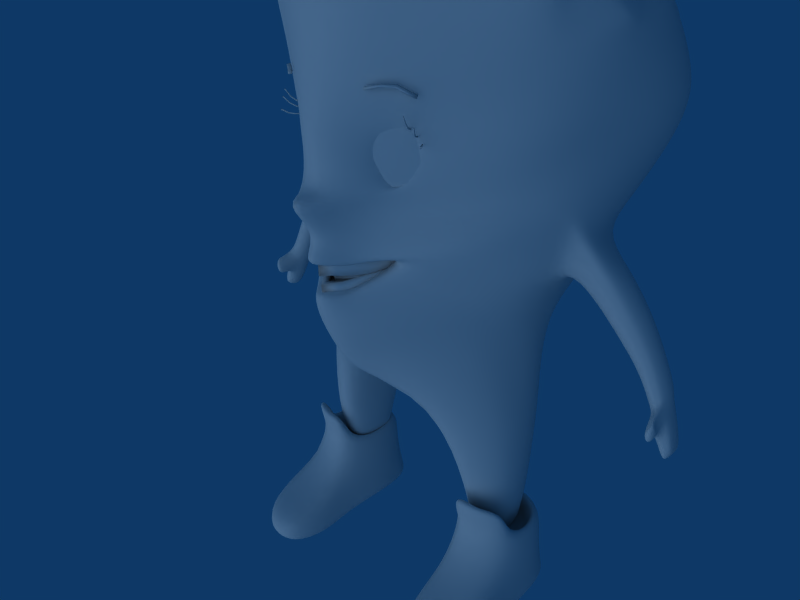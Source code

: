 # Source: NovoPersonagemDente_menina3.blend  (saved by Blender 2.49.2; exported with 4.5.12 LTS)
import bpy
from mathutils import Matrix  # noqa: F401  (used for matrix-valued properties, if any)

bpy.ops.wm.read_factory_settings(use_empty=True)
scene = bpy.context.scene
scene.name = 'Scene'

# ---- collections
col_collection_1 = bpy.data.collections.new('Collection 1'); scene.collection.children.link(col_collection_1)
col_collection_2 = bpy.data.collections.new('Collection 2'); scene.collection.children.link(col_collection_2)
col_collection_2.hide_render = True
col_collection_2.hide_viewport = True

# ---- materials (node trees are filled in below, after node groups)
mat_dente = bpy.data.materials.new('Dente')
mat_dente.alpha_threshold = 0.0
mat_dente.roughness = 0.5
mat_dente.specular_intensity = 0.1
mat_dente.line_color = (0.0, 0.0, 0.0, 1.0)
mat_dentedodente = bpy.data.materials.new('DentedoDente')
mat_dentedodente.alpha_threshold = 0.0
mat_dentedodente.roughness = 0.5
mat_dentedodente.specular_intensity = 0.0
mat_dentedodente.line_color = (0.0, 0.0, 0.0, 1.0)
mat_olho = bpy.data.materials.new('Olho')
mat_olho.alpha_threshold = 0.0
mat_olho.roughness = 0.5
mat_olho.line_color = (0.0, 0.0, 0.0, 1.0)

# ---- material node trees

# ---- world
world_world = bpy.data.worlds.new('World'); scene.world = world_world
world_world.color = (0.05656, 0.2208, 0.4)
world_world.use_sun_shadow = False
world_world.sun_shadow_jitter_overblur = 0.0
world_world.cycles.sampling_method = 'MANUAL'
world_world.cycles.sample_map_resolution = 256

# ---- cameras
cam_camera = bpy.data.cameras.new('Camera')
cam_camera.passepartout_alpha = 0.2
cam_camera.clip_end = 100.0
cam_camera.lens = 35.0
cam_camera.ortho_scale = 7.314
cam_camera.show_passepartout = False
cam_camera.show_safe_areas = True
cam_camera.dof.focus_distance = 0.0
cam_camera.dof.aperture_fstop = 128.0

# ---- lights
light_lamp_009 = bpy.data.lights.new('Lamp.009', 'SPOT')
light_lamp_009.transmission_factor = 0.0
light_lamp_009.energy = 50.0
light_lamp_009.shadow_buffer_clip_start = 0.5
light_lamp_009.shadow_soft_size = 1.0
light_lamp_009.shadow_maximum_resolution = 0.006
light_lamp_009.use_absolute_resolution = True
light_lamp_009.cycles.use_multiple_importance_sampling = False
light_lamp_008 = bpy.data.lights.new('Lamp.008', 'SUN')
light_lamp_008.transmission_factor = 0.0
light_lamp_008.angle = 1.571
light_lamp_008.energy = 0.5
light_lamp_008.shadow_buffer_clip_start = 0.5
light_lamp_008.shadow_soft_size = 1.0
light_lamp_008.shadow_cascade_max_distance = 1000.0
light_lamp_008.cycles.use_multiple_importance_sampling = False
light_lamp_005 = bpy.data.lights.new('Lamp.005', 'SUN')
light_lamp_005.transmission_factor = 0.0
light_lamp_005.angle = 1.571
light_lamp_005.energy = 0.5
light_lamp_005.shadow_buffer_clip_start = 0.5
light_lamp_005.shadow_soft_size = 1.0
light_lamp_005.shadow_cascade_max_distance = 1000.0
light_lamp_005.cycles.use_multiple_importance_sampling = False

# ---- meshes
me_plane_003 = bpy.data.meshes.new('Plane.003')
me_plane_003.from_pydata([(0.4614, 2.054, 0.8253), (0.2883, 1.316, 0.5707), (-0.2883, 1.316, 0.5707), (-0.4614, 2.054, 0.8253), (-2.98e-08, 1.181, 0.5639), (0.4183, 1.618, 0.6763), (1.192e-07, 2.054, 0.8253), (-0.4183, 1.618, 0.6763), (4.47e-08, 1.618, 0.7129), (4.47e-08, 1.607, 0.6107), (-0.4183, 1.607, 0.6107), (1.192e-07, 2.044, 0.7598), (0.4183, 1.607, 0.6107), (-2.98e-08, 1.171, 0.439), (-0.4614, 2.044, 0.7598), (-0.2883, 1.312, 0.5145), (0.2883, 1.312, 0.5145), (0.4614, 2.044, 0.7598)], [], [(6, 3, 7, 8), (0, 6, 8, 5), (8, 7, 2, 4), (5, 8, 4, 1), (7, 3, 14, 10), (2, 7, 10, 15), (3, 6, 11, 14), (6, 0, 17, 11), (5, 1, 16, 12), (0, 5, 12, 17), (4, 2, 15, 13), (1, 4, 13, 16), (10, 14, 11, 9), (9, 11, 17, 12), (15, 10, 9, 13), (13, 9, 12, 16)])
me_plane_003.polygons.foreach_set('use_smooth', [True] * 16)
_uv = me_plane_003.uv_layers.new(name='UVTex')
_uv.uv.foreach_set('vector', [0.139, 0.4335, 0.1501, 0.4335, 0.1501, 0.4445, 0.139, 0.4445, 0.139, 0.4335, 0.1501, 0.4335, 0.1501, 0.4445, 0.139, 0.4445, 0.139, 0.4335, 0.1501, 0.4335, 0.1501, 0.4445, 0.139, 0.4445, 0.139, 0.4335, 0.1501, 0.4335, 0.1501, 0.4445, 0.139, 0.4445, 0.139, 0.4335, 0.1501, 0.4335, 0.1501, 0.4445, 0.139, 0.4445, 0.139, 0.4335, 0.1501, 0.4335, 0.1501, 0.4445, 0.139, 0.4445, 0.139, 0.4335, 0.1501, 0.4335, 0.1501, 0.4445, 0.139, 0.4445, 0.139, 0.4335, 0.1501, 0.4335, 0.1501, 0.4445, 0.139, 0.4445, 0.139, 0.4335, 0.1501, 0.4335, 0.1501, 0.4445, 0.139, 0.4445, 0.139, 0.4335, 0.1501, 0.4335, 0.1501, 0.4445, 0.139, 0.4445, 0.139, 0.4335, 0.1501, 0.4335, 0.1501, 0.4445, 0.139, 0.4445, 0.139, 0.4335, 0.1501, 0.4335, 0.1501, 0.4445, 0.139, 0.4445, 0.139, 0.4335, 0.1501, 0.4335, 0.1501, 0.4445, 0.139, 0.4445, 0.139, 0.4335, 0.1501, 0.4335, 0.1501, 0.4445, 0.139, 0.4445, 0.139, 0.4335, 0.1501, 0.4335, 0.1501, 0.4445, 0.139, 0.4445, 0.139, 0.4335, 0.1501, 0.4335, 0.1501, 0.4445, 0.139, 0.4445])
me_plane_003.materials.append(mat_dente)
me_plane_003.use_remesh_preserve_volume = False
me_plane_003.use_remesh_preserve_attributes = False
me_plane_003.use_mirror_vertex_groups = False
me_plane_003.update()
me_cube_004 = bpy.data.meshes.new('Cube.004')
me_cube_004.from_pydata([(1.365, 0.5763, -2.939), (1.696, 0.5757, -3.007), (2.058, 0.7391, -2.948), (1.672, 1.539, -2.996), (1.355, 1.473, -2.924), (2.045, 1.334, -2.949), (2.118, 0.9896, -3.004), (1.261, 0.979, -2.992), (1.245, 0.376, -2.944), (1.696, 0.3673, -3.035), (2.188, 0.5949, -2.957), (1.664, 1.739, -3.023), (1.23, 1.646, -2.928), (2.171, 1.459, -2.962), (2.273, 0.9917, -3.03), (1.101, 0.9771, -3.014), (1.186, 0.2614, -4.28), (2.251, 0.393, -4.294), (1.672, 1.931, -4.273), (1.204, 1.774, -4.212), (2.178, 1.632, -4.242), (2.292, 1.049, -4.177), (1.045, 1.032, -4.155), (1.222, 0.1633, -3.547), (1.703, 0.1085, -3.575), (2.216, 0.3153, -3.56), (1.668, 1.735, -3.659), (1.212, 1.617, -3.582), (2.181, 1.451, -3.614), (2.309, 1.005, -3.622), (1.067, 0.9888, -3.602), (1.693, 0.1898, -4.578), (1.214, 0.2734, -4.508), (2.32, 0.3435, -4.525), (1.673, 1.944, -4.485), (1.21, 1.781, -4.428), (2.169, 1.648, -4.457), (2.299, 1.053, -4.39), (1.051, 1.043, -4.368), (2.352, -0.3346, -4.597), (1.185, -0.3688, -4.586), (1.723, -0.4593, -4.63), (2.365, -0.2796, -3.928), (1.747, -0.3929, -3.931), (1.208, -0.3393, -3.917), (2.387, -0.3197, -4.446), (1.15, -0.3622, -4.434), (1.709, -0.998, -4.449), (1.348, -0.9032, -4.428), (2.128, -0.8813, -4.436), (1.355, -0.903, -4.15), (1.713, -0.9578, -4.181), (2.129, -0.8687, -4.157), (1.71, -0.9635, -4.542), (1.351, -0.8892, -4.519), (2.125, -0.8683, -4.527), (1.395, 0.6358, -3.276), (1.696, 0.6337, -3.337), (2.024, 0.7826, -3.284), (1.675, 1.508, -3.327), (1.386, 1.447, -3.263), (2.013, 1.321, -3.285), (2.08, 1.008, -3.334), (1.3, 0.9987, -3.323), (1.696, 1.043, -3.327), (2.085, 0.5284, -2.413), (2.215, 0.3842, -2.421), (1.724, 0.1565, -2.5), (1.272, 0.1653, -2.409), (1.392, 0.3655, -2.404), (1.723, 0.3649, -2.472)], [], [(4, 3, 11, 12), (5, 13, 11, 3), (6, 2, 10, 14), (6, 14, 13, 5), (8, 0, 7, 15), (7, 4, 12, 15), (8, 23, 24, 9), (9, 24, 25, 10), (11, 26, 27, 12), (26, 18, 19, 27), (11, 13, 28, 26), (26, 28, 20, 18), (10, 25, 29, 14), (25, 17, 21, 29), (13, 14, 29, 28), (28, 29, 21, 20), (8, 15, 30, 23), (23, 30, 22, 16), (12, 27, 30, 15), (27, 19, 22, 30), (19, 18, 34, 35), (20, 36, 34, 18), (21, 17, 33, 37), (21, 37, 36, 20), (22, 38, 32, 16), (22, 19, 35, 38), (33, 17, 45, 39), (31, 33, 39, 41), (32, 31, 41, 40), (16, 32, 40, 46), (25, 24, 43, 42), (24, 23, 44, 43), (17, 25, 42, 45), (23, 16, 46, 44), (44, 46, 48, 50), (45, 42, 52, 49), (43, 44, 50, 51), (42, 43, 51, 52), (46, 40, 54, 48), (40, 41, 53, 54), (41, 39, 55, 53), (39, 45, 49, 55), (50, 48, 47, 51), (51, 47, 49, 52), (47, 48, 54, 53), (49, 47, 53, 55), (0, 1, 57, 56), (1, 2, 58, 57), (3, 4, 60, 59), (5, 3, 59, 61), (2, 6, 62, 58), (6, 5, 61, 62), (7, 0, 56, 63), (4, 7, 63, 60), (56, 57, 64), (57, 58, 64), (59, 60, 64), (61, 59, 64), (58, 62, 64), (62, 61, 64), (63, 56, 64), (60, 63, 64), (32, 38, 37, 33), (31, 32, 33), (35, 36, 37, 38), (34, 36, 35), (10, 2, 65, 66), (9, 10, 66, 67), (8, 9, 67, 68), (0, 8, 68, 69), (2, 1, 70, 65), (1, 0, 69, 70), (65, 70, 67, 66), (70, 69, 68, 67)])
me_cube_004.polygons.foreach_set('use_smooth', [True] * 74)
_uv = me_cube_004.uv_layers.new(name='UVTex')
_uv.uv.foreach_set('vector', [0.1415, 0.2583, 0.1285, 0.2349, 0.1397, 0.2248, 0.1576, 0.2559, 0.09799, 0.2265, 0.09727, 0.2139, 0.1397, 0.2248, 0.1285, 0.2349, 0.07669, 0.2412, 0.07017, 0.2601, 0.05436, 0.2654, 0.06803, 0.234, 0.07669, 0.2412, 0.06803, 0.234, 0.09727, 0.2139, 0.09799, 0.2265, 0.08194, 0.3083, 0.0934, 0.2933, 0.1219, 0.2878, 0.128, 0.2966, 0.1219, 0.2878, 0.1415, 0.2583, 0.1576, 0.2559, 0.128, 0.2966, 0.2718, 0.2733, 0.2388, 0.2731, 0.2363, 0.2474, 0.2681, 0.2497, 0.2681, 0.2497, 0.2363, 0.2474, 0.2464, 0.2184, 0.2792, 0.2237, 0.2536, 0.05322, 0.2544, 0.08424, 0.2305, 0.0802, 0.2331, 0.04833, 0.2544, 0.08424, 0.2539, 0.1156, 0.2318, 0.1117, 0.2305, 0.0802, 0.2536, 0.05322, 0.2805, 0.04875, 0.2838, 0.08024, 0.2544, 0.08424, 0.2544, 0.08424, 0.2838, 0.08024, 0.2815, 0.1115, 0.2539, 0.1156, 0.3215, 0.04353, 0.3357, 0.07026, 0.3061, 0.07746, 0.3031, 0.04971, 0.3357, 0.07026, 0.3358, 0.105, 0.308, 0.1035, 0.3061, 0.07746, 0.2805, 0.04875, 0.3031, 0.04971, 0.3061, 0.07746, 0.2838, 0.08024, 0.2838, 0.08024, 0.3061, 0.07746, 0.308, 0.1035, 0.2815, 0.1115, 0.1732, 0.04353, 0.2012, 0.05025, 0.1989, 0.07768, 0.1608, 0.07022, 0.1608, 0.07022, 0.1989, 0.07768, 0.1974, 0.1035, 0.1623, 0.1046, 0.2331, 0.04833, 0.2305, 0.0802, 0.1989, 0.07768, 0.2012, 0.05025, 0.2305, 0.0802, 0.2318, 0.1117, 0.1974, 0.1035, 0.1989, 0.07768, 0.2406, 0.1385, 0.2505, 0.1721, 0.2355, 0.1696, 0.231, 0.1485, 0.2246, 0.2013, 0.2191, 0.1896, 0.2355, 0.1696, 0.2505, 0.1721, 0.1888, 0.2139, 0.1519, 0.2114, 0.1474, 0.1974, 0.1867, 0.2009, 0.1888, 0.2139, 0.1867, 0.2009, 0.2191, 0.1896, 0.2246, 0.2013, 0.1971, 0.1161, 0.1941, 0.1288, 0.1491, 0.1303, 0.1502, 0.1161, 0.1971, 0.1161, 0.2406, 0.1385, 0.231, 0.1485, 0.1941, 0.1288, 0.1474, 0.1974, 0.1519, 0.2114, 0.09827, 0.1987, 0.09873, 0.1915, 0.1389, 0.1593, 0.1474, 0.1974, 0.09873, 0.1915, 0.09336, 0.1581, 0.1491, 0.1303, 0.1389, 0.1593, 0.09336, 0.1581, 0.1, 0.1296, 0.1502, 0.1161, 0.1491, 0.1303, 0.1, 0.1296, 0.09934, 0.1201, 0.2464, 0.2184, 0.2363, 0.2474, 0.1968, 0.2458, 0.2024, 0.2139, 0.2363, 0.2474, 0.2388, 0.2731, 0.2006, 0.2733, 0.1968, 0.2458, 0.3358, 0.105, 0.3357, 0.07026, 0.3742, 0.08261, 0.3805, 0.1049, 0.1608, 0.07022, 0.1623, 0.1046, 0.1245, 0.1071, 0.1289, 0.08346, 0.1289, 0.08346, 0.1245, 0.1071, 0.09148, 0.1017, 0.0934, 0.08894, 0.3805, 0.1049, 0.3742, 0.08261, 0.4126, 0.0875, 0.4158, 0.09803, 0.1968, 0.2458, 0.2006, 0.2733, 0.1619, 0.2666, 0.1576, 0.2487, 0.2024, 0.2139, 0.1968, 0.2458, 0.1576, 0.2487, 0.1628, 0.2275, 0.09934, 0.1201, 0.1, 0.1296, 0.06678, 0.1384, 0.06252, 0.1349, 0.1, 0.1296, 0.09336, 0.1581, 0.06007, 0.1556, 0.06678, 0.1384, 0.09336, 0.1581, 0.09873, 0.1915, 0.06641, 0.1764, 0.06007, 0.1556, 0.09873, 0.1915, 0.09827, 0.1987, 0.06205, 0.1776, 0.06641, 0.1764, 0.0934, 0.08894, 0.09148, 0.1017, 0.07392, 0.09971, 0.07659, 0.08737, 0.07659, 0.08737, 0.07392, 0.09971, 0.05477, 0.09102, 0.0577, 0.08081, 0.05436, 0.1552, 0.06252, 0.1349, 0.06678, 0.1384, 0.06007, 0.1556, 0.06205, 0.1776, 0.05436, 0.1552, 0.06007, 0.1556, 0.06641, 0.1764, 0.0934, 0.2933, 0.08351, 0.2776, 0.09359, 0.2696, 0.09958, 0.2772, 0.08351, 0.2776, 0.07017, 0.2601, 0.08793, 0.2591, 0.09359, 0.2696, 0.1285, 0.2349, 0.1415, 0.2583, 0.1214, 0.2584, 0.1144, 0.2501, 0.09799, 0.2265, 0.1285, 0.2349, 0.1144, 0.2501, 0.1016, 0.2446, 0.07017, 0.2601, 0.07669, 0.2412, 0.09267, 0.2522, 0.08793, 0.2591, 0.07669, 0.2412, 0.09799, 0.2265, 0.1016, 0.2446, 0.09267, 0.2522, 0.1219, 0.2878, 0.0934, 0.2933, 0.09958, 0.2772, 0.1109, 0.2715, 0.1415, 0.2583, 0.1219, 0.2878, 0.1109, 0.2715, 0.1214, 0.2584, 0.09958, 0.2772, 0.09359, 0.2696, 0.1029, 0.2605, 0.09359, 0.2696, 0.08793, 0.2591, 0.1029, 0.2605, 0.1144, 0.2501, 0.1214, 0.2584, 0.1029, 0.2605, 0.1016, 0.2446, 0.1144, 0.2501, 0.1029, 0.2605, 0.08793, 0.2591, 0.09267, 0.2522, 0.1029, 0.2605, 0.09267, 0.2522, 0.1016, 0.2446, 0.1029, 0.2605, 0.1109, 0.2715, 0.09958, 0.2772, 0.1029, 0.2605, 0.1214, 0.2584, 0.1109, 0.2715, 0.1029, 0.2605, 0.1491, 0.1303, 0.1941, 0.1288, 0.1867, 0.2009, 0.1474, 0.1974, 0.1389, 0.1593, 0.1491, 0.1303, 0.1474, 0.1974, 0.231, 0.1485, 0.2191, 0.1896, 0.1867, 0.2009, 0.1941, 0.1288, 0.2355, 0.1696, 0.2191, 0.1896, 0.231, 0.1485, 0.05549, 0.3091, 0.06105, 0.3072, 0.06121, 0.3165, 0.06122, 0.3165, 0.05549, 0.3207, 0.05549, 0.3091, 0.06122, 0.3165, 0.06124, 0.3165, 0.0652, 0.3242, 0.05549, 0.3207, 0.06124, 0.3165, 0.06125, 0.3165, 0.06924, 0.3189, 0.0652, 0.3242, 0.06125, 0.3165, 0.06124, 0.3165, 0.06105, 0.3072, 0.06576, 0.3134, 0.06122, 0.3165, 0.06121, 0.3165, 0.06576, 0.3134, 0.06924, 0.3189, 0.06124, 0.3165, 0.06122, 0.3165, 0.06048, 0.3189, 0.06093, 0.3201, 0.06049, 0.3205, 0.05988, 0.319, 0.06093, 0.3201, 0.0617, 0.3208, 0.06155, 0.3215, 0.06049, 0.3205])
me_cube_004.materials.append(mat_dente)
me_cube_004.use_remesh_preserve_volume = False
me_cube_004.use_remesh_preserve_attributes = False
me_cube_004.use_mirror_vertex_groups = False
me_cube_004.update()
me_cube_001 = bpy.data.meshes.new('Cube.001')
me_cube_001.from_pydata([(0.1628, -0.6745, 1.108), (0.1628, -0.8012, 1.108), (0.0, -0.9781, 1.108), (0.0, -0.8514, 1.108), (0.1628, -0.6745, 1.32), (0.1628, -0.8012, 1.32), (0.0, -0.9781, 1.32), (0.0, -0.8514, 1.32), (0.1628, -0.8012, 1.246), (0.1628, -0.6745, 1.246), (0.0, -0.9781, 1.246), (0.0, -0.8514, 1.246), (0.2567, -0.5363, 1.246), (0.2876, -0.6592, 1.246), (0.2876, -0.6592, 1.32), (0.2567, -0.5363, 1.32), (0.2876, -0.6592, 1.108), (0.2567, -0.5363, 1.108), (0.4024, -0.3591, 1.108), (0.4024, -0.4859, 1.108), (0.4024, -0.3591, 1.32), (0.4024, -0.4859, 1.32), (0.4024, -0.4859, 1.246), (0.4024, -0.3591, 1.246), (0.7433, 0.1553, 1.392), (0.7433, 0.02855, 1.392), (0.7433, 0.02855, 1.467), (0.7433, 0.1553, 1.467), (0.7433, 0.02855, 1.255), (0.7433, 0.1553, 1.255), (0.7433, 0.2065, 1.136), (0.7433, 0.1032, 1.062), (0.7433, 0.0838, 1.308), (0.7433, -0.01956, 1.235), (0.7433, 0.02349, 1.174), (0.7433, 0.1269, 1.248), (0.4024, -0.3261, 1.043), (0.4024, -0.4518, 1.027), (0.4024, -0.4611, 1.101), (0.4024, -0.3353, 1.117), (0.4024, -0.4347, 0.8906), (0.4024, -0.3089, 0.9064), (0.2567, -0.4884, 0.8511), (0.2876, -0.6103, 0.8357), (0.2567, -0.5148, 1.061), (0.2876, -0.6368, 1.046), (0.2876, -0.6275, 0.9723), (0.2567, -0.5055, 0.9876), (0.0, -0.8145, 0.9114), (0.0, -0.9402, 0.8956), (0.1628, -0.639, 0.9335), (0.1628, -0.7647, 0.9177), (0.0, -0.8237, 0.9852), (0.0, -0.9495, 0.9694), (0.1628, -0.774, 0.9915), (0.1628, -0.6482, 1.007), (0.0, -0.7973, 0.7748), (0.0, -0.9231, 0.759), (0.1628, -0.7476, 0.7811), (0.1628, -0.6218, 0.7969)], [], [(0, 1, 2, 3), (4, 7, 6, 5), (1, 8, 10, 2), (8, 5, 6, 10), (2, 10, 11, 3), (10, 6, 7, 11), (4, 9, 11, 7), (9, 0, 3, 11), (9, 4, 15, 12), (0, 9, 12, 17), (5, 8, 13, 14), (8, 1, 16, 13), (4, 5, 14, 15), (1, 0, 17, 16), (16, 17, 18, 19), (15, 14, 21, 20), (13, 16, 19, 22), (14, 13, 22, 21), (17, 12, 23, 18), (12, 15, 20, 23), (23, 20, 27, 24), (18, 23, 24, 29), (21, 22, 25, 26), (22, 19, 28, 25), (20, 21, 26, 27), (19, 18, 29, 28), (29, 24, 25, 28), (24, 27, 26, 25), (35, 32, 33, 34), (30, 35, 34, 31), (40, 41, 30, 31), (39, 38, 33, 32), (37, 40, 31, 34), (38, 37, 34, 33), (41, 36, 35, 30), (36, 39, 32, 35), (47, 44, 39, 36), (42, 47, 36, 41), (45, 46, 37, 38), (46, 43, 40, 37), (44, 45, 38, 39), (43, 42, 41, 40), (58, 59, 42, 43), (55, 54, 45, 44), (51, 58, 43, 46), (54, 51, 46, 45), (59, 50, 47, 42), (50, 55, 44, 47), (50, 59, 56, 48), (55, 50, 48, 52), (49, 53, 52, 48), (57, 49, 48, 56), (51, 54, 53, 49), (58, 51, 49, 57), (55, 52, 53, 54), (59, 58, 57, 56)])
me_cube_001.polygons.foreach_set('use_smooth', [True] * 56)
_uv = me_cube_001.uv_layers.new(name='UVTex')
_uv.uv.foreach_set('vector', [0.04014, 0.5685, 0.05361, 0.5685, 0.05361, 0.5819, 0.04014, 0.5819, 0.04014, 0.5685, 0.05361, 0.5685, 0.05361, 0.5819, 0.04014, 0.5819, 0.04014, 0.5685, 0.05361, 0.5685, 0.05361, 0.5819, 0.04014, 0.5819, 0.04014, 0.5685, 0.05361, 0.5685, 0.05361, 0.5819, 0.04014, 0.5819, 0.04014, 0.5685, 0.05361, 0.5685, 0.05361, 0.5819, 0.04014, 0.5819, 0.04014, 0.5685, 0.05361, 0.5685, 0.05361, 0.5819, 0.04014, 0.5819, 0.04014, 0.5685, 0.05361, 0.5685, 0.05361, 0.5819, 0.04014, 0.5819, 0.04014, 0.5685, 0.05361, 0.5685, 0.05361, 0.5819, 0.04014, 0.5819, 0.04014, 0.5685, 0.05361, 0.5685, 0.05361, 0.5819, 0.04014, 0.5819, 0.04014, 0.5685, 0.05361, 0.5685, 0.05361, 0.5819, 0.04014, 0.5819, 0.04014, 0.5685, 0.05361, 0.5685, 0.05361, 0.5819, 0.04014, 0.5819, 0.04014, 0.5685, 0.05361, 0.5685, 0.05361, 0.5819, 0.04014, 0.5819, 0.04014, 0.5685, 0.05361, 0.5685, 0.05361, 0.5819, 0.04014, 0.5819, 0.04014, 0.5685, 0.05361, 0.5685, 0.05361, 0.5819, 0.04014, 0.5819, 0.04014, 0.5685, 0.05361, 0.5685, 0.05361, 0.5819, 0.04014, 0.5819, 0.04014, 0.5685, 0.05361, 0.5685, 0.05361, 0.5819, 0.04014, 0.5819, 0.04014, 0.5685, 0.05361, 0.5685, 0.05361, 0.5819, 0.04014, 0.5819, 0.04014, 0.5685, 0.05361, 0.5685, 0.05361, 0.5819, 0.04014, 0.5819, 0.04014, 0.5685, 0.05361, 0.5685, 0.05361, 0.5819, 0.04014, 0.5819, 0.04014, 0.5685, 0.05361, 0.5685, 0.05361, 0.5819, 0.04014, 0.5819, 0.04014, 0.5685, 0.05361, 0.5685, 0.05361, 0.5819, 0.04014, 0.5819, 0.04014, 0.5685, 0.05361, 0.5685, 0.05361, 0.5819, 0.04014, 0.5819, 0.04014, 0.5685, 0.05361, 0.5685, 0.05361, 0.5819, 0.04014, 0.5819, 0.04014, 0.5685, 0.05361, 0.5685, 0.05361, 0.5819, 0.04014, 0.5819, 0.04014, 0.5685, 0.05361, 0.5685, 0.05361, 0.5819, 0.04014, 0.5819, 0.04014, 0.5685, 0.05361, 0.5685, 0.05361, 0.5819, 0.04014, 0.5819, 0.04014, 0.5685, 0.05361, 0.5685, 0.05361, 0.5819, 0.04014, 0.5819, 0.04014, 0.5685, 0.05361, 0.5685, 0.05361, 0.5819, 0.04014, 0.5819, 0.04014, 0.5685, 0.05361, 0.5685, 0.05361, 0.5819, 0.04014, 0.5819, 0.04014, 0.5685, 0.05361, 0.5685, 0.05361, 0.5819, 0.04014, 0.5819, 0.04014, 0.5685, 0.05361, 0.5685, 0.05361, 0.5819, 0.04014, 0.5819, 0.04014, 0.5685, 0.05361, 0.5685, 0.05361, 0.5819, 0.04014, 0.5819, 0.04014, 0.5685, 0.05361, 0.5685, 0.05361, 0.5819, 0.04014, 0.5819, 0.04014, 0.5685, 0.05361, 0.5685, 0.05361, 0.5819, 0.04014, 0.5819, 0.04014, 0.5685, 0.05361, 0.5685, 0.05361, 0.5819, 0.04014, 0.5819, 0.04014, 0.5685, 0.05361, 0.5685, 0.05361, 0.5819, 0.04014, 0.5819, 0.04014, 0.5685, 0.05361, 0.5685, 0.05361, 0.5819, 0.04014, 0.5819, 0.04014, 0.5685, 0.05361, 0.5685, 0.05361, 0.5819, 0.04014, 0.5819, 0.04014, 0.5685, 0.05361, 0.5685, 0.05361, 0.5819, 0.04014, 0.5819, 0.04014, 0.5685, 0.05361, 0.5685, 0.05361, 0.5819, 0.04014, 0.5819, 0.04014, 0.5685, 0.05361, 0.5685, 0.05361, 0.5819, 0.04014, 0.5819, 0.04014, 0.5685, 0.05361, 0.5685, 0.05361, 0.5819, 0.04014, 0.5819, 0.04014, 0.5685, 0.05361, 0.5685, 0.05361, 0.5819, 0.04014, 0.5819, 0.04014, 0.5685, 0.05361, 0.5685, 0.05361, 0.5819, 0.04014, 0.5819, 0.04014, 0.5685, 0.05361, 0.5685, 0.05361, 0.5819, 0.04014, 0.5819, 0.04014, 0.5685, 0.05361, 0.5685, 0.05361, 0.5819, 0.04014, 0.5819, 0.04014, 0.5685, 0.05361, 0.5685, 0.05361, 0.5819, 0.04014, 0.5819, 0.04014, 0.5685, 0.05361, 0.5685, 0.05361, 0.5819, 0.04014, 0.5819, 0.04014, 0.5685, 0.05361, 0.5685, 0.05361, 0.5819, 0.04014, 0.5819, 0.04014, 0.5685, 0.05361, 0.5685, 0.05361, 0.5819, 0.04014, 0.5819, 0.04014, 0.5685, 0.05361, 0.5685, 0.05361, 0.5819, 0.04014, 0.5819, 0.04014, 0.5685, 0.05361, 0.5685, 0.05361, 0.5819, 0.04014, 0.5819, 0.04014, 0.5685, 0.05361, 0.5685, 0.05361, 0.5819, 0.04014, 0.5819, 0.04014, 0.5685, 0.05361, 0.5685, 0.05361, 0.5819, 0.04014, 0.5819, 0.04014, 0.5685, 0.05361, 0.5685, 0.05361, 0.5819, 0.04014, 0.5819, 0.04014, 0.5685, 0.05361, 0.5685, 0.05361, 0.5819, 0.04014, 0.5819])
me_cube_001.materials.append(mat_dentedodente)
me_cube_001.use_remesh_preserve_volume = False
me_cube_001.use_remesh_preserve_attributes = False
me_cube_001.use_mirror_vertex_groups = False
me_cube_001.update()
me_plane_002 = bpy.data.meshes.new('Plane.002')
me_plane_002.from_pydata([(1.033, 3.621, 0.5846), (1.023, 3.594, 0.5846), (0.8716, 3.599, 0.6863), (0.8716, 3.628, 0.6863), (0.843, 3.628, 0.6409), (0.843, 3.599, 0.6409), (0.9965, 3.604, 0.5391), (1.007, 3.631, 0.5391), (0.6864, 3.563, 0.7508), (0.6864, 3.592, 0.7508), (0.7149, 3.592, 0.7962), (0.7149, 3.563, 0.7962), (1.089, 3.577, 0.4732), (1.079, 3.55, 0.4732), (1.105, 3.54, 0.5186), (1.116, 3.567, 0.5186), (1.213, 3.505, 0.4362), (1.203, 3.478, 0.4362), (1.176, 3.489, 0.3908), (1.186, 3.516, 0.3908), (1.125, 3.278, 0.5744), (1.117, 3.29, 0.5658), (1.131, 3.299, 0.5665), (1.138, 3.288, 0.5751), (1.127, 3.239, 0.5427), (1.119, 3.25, 0.5342), (1.106, 3.241, 0.5334), (1.113, 3.229, 0.542), (1.038, 3.106, 0.3561), (1.046, 3.094, 0.3647), (1.032, 3.084, 0.364), (1.024, 3.096, 0.3554), (1.104, 3.187, 0.5155), (1.096, 3.199, 0.507), (1.059, 3.137, 0.4432), (1.066, 3.125, 0.4518), (1.08, 3.134, 0.4525), (1.072, 3.146, 0.4439), (1.11, 3.208, 0.5077), (1.117, 3.196, 0.5163), (1.21, 3.082, 0.4688), (1.207, 3.096, 0.4602), (1.152, 3.049, 0.3964), (1.155, 3.035, 0.405), (1.139, 3.03, 0.4043), (1.136, 3.044, 0.3957), (1.191, 3.091, 0.4595), (1.194, 3.077, 0.4681), (1.09, 3.017, 0.3079), (1.094, 3.003, 0.3165), (1.11, 3.008, 0.3172), (1.106, 3.021, 0.3087), (1.217, 3.114, 0.4946), (1.213, 3.128, 0.486), (1.23, 3.133, 0.4867), (1.233, 3.119, 0.4953), (1.259, 3.162, 0.5276), (1.256, 3.175, 0.5191), (1.24, 3.171, 0.5183), (1.243, 3.157, 0.5269), (1.345, 2.972, 0.4989), (1.349, 2.986, 0.4903), (1.365, 2.982, 0.491), (1.361, 2.968, 0.4996), (1.316, 2.945, 0.4672), (1.32, 2.958, 0.4587), (1.304, 2.962, 0.4579), (1.3, 2.949, 0.4665), (1.158, 2.925, 0.2806), (1.154, 2.911, 0.2892), (1.138, 2.916, 0.2885), (1.142, 2.929, 0.2799), (1.262, 2.929, 0.44), (1.266, 2.942, 0.4314), (1.195, 2.93, 0.3677), (1.191, 2.916, 0.3762), (1.207, 2.912, 0.377), (1.211, 2.926, 0.3684), (1.282, 2.938, 0.4322), (1.278, 2.924, 0.4408)], [], [(0, 3, 2, 1), (3, 0, 7, 4), (1, 2, 5, 6), (5, 4, 7, 6), (5, 2, 11, 8), (4, 5, 8, 9), (3, 4, 9, 10), (2, 3, 10, 11), (11, 10, 9, 8), (6, 7, 12, 13), (1, 6, 13, 14), (7, 0, 15, 12), (0, 1, 14, 15), (15, 14, 17, 16), (12, 15, 16, 19), (14, 13, 18, 17), (13, 12, 19, 18), (16, 17, 18, 19), (23, 22, 21, 20), (26, 27, 20, 21), (25, 26, 21, 22), (27, 24, 23, 20), (24, 25, 22, 23), (39, 38, 25, 24), (32, 39, 24, 27), (38, 33, 26, 25), (33, 32, 27, 26), (28, 29, 30, 31), (37, 36, 29, 28), (36, 35, 30, 29), (35, 34, 31, 30), (34, 37, 28, 31), (34, 35, 32, 33), (38, 37, 34, 33), (36, 39, 32, 35), (39, 36, 37, 38), (40, 43, 42, 41), (43, 40, 47, 44), (41, 42, 45, 46), (45, 44, 47, 46), (45, 42, 51, 48), (44, 45, 48, 49), (43, 44, 49, 50), (42, 43, 50, 51), (51, 50, 49, 48), (46, 47, 52, 53), (41, 46, 53, 54), (47, 40, 55, 52), (40, 41, 54, 55), (55, 54, 57, 56), (52, 55, 56, 59), (54, 53, 58, 57), (53, 52, 59, 58), (56, 57, 58, 59), (63, 62, 61, 60), (66, 67, 60, 61), (65, 66, 61, 62), (67, 64, 63, 60), (64, 65, 62, 63), (79, 78, 65, 64), (72, 79, 64, 67), (78, 73, 66, 65), (73, 72, 67, 66), (68, 69, 70, 71), (77, 76, 69, 68), (76, 75, 70, 69), (75, 74, 71, 70), (74, 77, 68, 71), (74, 75, 72, 73), (78, 77, 74, 73), (76, 79, 72, 75), (79, 76, 77, 78)])
me_plane_002.polygons.foreach_set('use_smooth', [True] * 72)
_uv = me_plane_002.uv_layers.new(name='UVTex')
_uv.uv.foreach_set('vector', [0.5502, 0.3439, 0.5545, 0.3439, 0.5545, 0.3483, 0.5502, 0.3483, 0.5502, 0.3439, 0.5545, 0.3439, 0.5545, 0.3483, 0.5502, 0.3483, 0.5502, 0.3439, 0.5545, 0.3439, 0.5545, 0.3483, 0.5502, 0.3483, 0.5502, 0.3439, 0.5545, 0.3439, 0.5545, 0.3483, 0.5502, 0.3483, 0.5502, 0.3439, 0.5545, 0.3439, 0.5545, 0.3483, 0.5502, 0.3483, 0.5502, 0.3439, 0.5545, 0.3439, 0.5545, 0.3483, 0.5502, 0.3483, 0.5502, 0.3439, 0.5545, 0.3439, 0.5545, 0.3483, 0.5502, 0.3483, 0.5502, 0.3439, 0.5545, 0.3439, 0.5545, 0.3483, 0.5502, 0.3483, 0.5502, 0.3439, 0.5545, 0.3439, 0.5545, 0.3483, 0.5502, 0.3483, 0.5502, 0.3439, 0.5545, 0.3439, 0.5545, 0.3483, 0.5502, 0.3483, 0.5502, 0.3439, 0.5545, 0.3439, 0.5545, 0.3483, 0.5502, 0.3483, 0.5502, 0.3439, 0.5545, 0.3439, 0.5545, 0.3483, 0.5502, 0.3483, 0.5502, 0.3439, 0.5545, 0.3439, 0.5545, 0.3483, 0.5502, 0.3483, 0.5502, 0.3439, 0.5545, 0.3439, 0.5545, 0.3483, 0.5502, 0.3483, 0.5502, 0.3439, 0.5545, 0.3439, 0.5545, 0.3483, 0.5502, 0.3483, 0.5502, 0.3439, 0.5545, 0.3439, 0.5545, 0.3483, 0.5502, 0.3483, 0.5502, 0.3439, 0.5545, 0.3439, 0.5545, 0.3483, 0.5502, 0.3483, 0.5502, 0.3439, 0.5545, 0.3439, 0.5545, 0.3483, 0.5502, 0.3483, 0.5502, 0.3439, 0.5545, 0.3439, 0.5545, 0.3483, 0.5502, 0.3483, 0.5502, 0.3439, 0.5545, 0.3439, 0.5545, 0.3483, 0.5502, 0.3483, 0.5502, 0.3439, 0.5545, 0.3439, 0.5545, 0.3483, 0.5502, 0.3483, 0.5502, 0.3439, 0.5545, 0.3439, 0.5545, 0.3483, 0.5502, 0.3483, 0.5502, 0.3439, 0.5545, 0.3439, 0.5545, 0.3483, 0.5502, 0.3483, 0.5502, 0.3439, 0.5545, 0.3439, 0.5545, 0.3483, 0.5502, 0.3483, 0.5502, 0.3439, 0.5545, 0.3439, 0.5545, 0.3483, 0.5502, 0.3483, 0.5502, 0.3439, 0.5545, 0.3439, 0.5545, 0.3483, 0.5502, 0.3483, 0.5502, 0.3439, 0.5545, 0.3439, 0.5545, 0.3483, 0.5502, 0.3483, 0.5502, 0.3439, 0.5545, 0.3439, 0.5545, 0.3483, 0.5502, 0.3483, 0.5502, 0.3439, 0.5545, 0.3439, 0.5545, 0.3483, 0.5502, 0.3483, 0.5502, 0.3439, 0.5545, 0.3439, 0.5545, 0.3483, 0.5502, 0.3483, 0.5502, 0.3439, 0.5545, 0.3439, 0.5545, 0.3483, 0.5502, 0.3483, 0.5502, 0.3439, 0.5545, 0.3439, 0.5545, 0.3483, 0.5502, 0.3483, 0.5502, 0.3439, 0.5545, 0.3439, 0.5545, 0.3483, 0.5502, 0.3483, 0.5502, 0.3439, 0.5545, 0.3439, 0.5545, 0.3483, 0.5502, 0.3483, 0.5502, 0.3439, 0.5545, 0.3439, 0.5545, 0.3483, 0.5502, 0.3483, 0.5502, 0.3439, 0.5545, 0.3439, 0.5545, 0.3483, 0.5502, 0.3483, 0.5502, 0.3439, 0.5545, 0.3439, 0.5545, 0.3483, 0.5502, 0.3483, 0.5502, 0.3439, 0.5545, 0.3439, 0.5545, 0.3483, 0.5502, 0.3483, 0.5502, 0.3439, 0.5545, 0.3439, 0.5545, 0.3483, 0.5502, 0.3483, 0.5502, 0.3439, 0.5545, 0.3439, 0.5545, 0.3483, 0.5502, 0.3483, 0.5502, 0.3439, 0.5545, 0.3439, 0.5545, 0.3483, 0.5502, 0.3483, 0.5502, 0.3439, 0.5545, 0.3439, 0.5545, 0.3483, 0.5502, 0.3483, 0.5502, 0.3439, 0.5545, 0.3439, 0.5545, 0.3483, 0.5502, 0.3483, 0.5502, 0.3439, 0.5545, 0.3439, 0.5545, 0.3483, 0.5502, 0.3483, 0.5502, 0.3439, 0.5545, 0.3439, 0.5545, 0.3483, 0.5502, 0.3483, 0.5502, 0.3439, 0.5545, 0.3439, 0.5545, 0.3483, 0.5502, 0.3483, 0.5502, 0.3439, 0.5545, 0.3439, 0.5545, 0.3483, 0.5502, 0.3483, 0.5502, 0.3439, 0.5545, 0.3439, 0.5545, 0.3483, 0.5502, 0.3483, 0.5502, 0.3439, 0.5545, 0.3439, 0.5545, 0.3483, 0.5502, 0.3483, 0.5502, 0.3439, 0.5545, 0.3439, 0.5545, 0.3483, 0.5502, 0.3483, 0.5502, 0.3439, 0.5545, 0.3439, 0.5545, 0.3483, 0.5502, 0.3483, 0.5502, 0.3439, 0.5545, 0.3439, 0.5545, 0.3483, 0.5502, 0.3483, 0.5502, 0.3439, 0.5545, 0.3439, 0.5545, 0.3483, 0.5502, 0.3483, 0.5502, 0.3439, 0.5545, 0.3439, 0.5545, 0.3483, 0.5502, 0.3483, 0.5502, 0.3439, 0.5545, 0.3439, 0.5545, 0.3483, 0.5502, 0.3483, 0.5502, 0.3439, 0.5545, 0.3439, 0.5545, 0.3483, 0.5502, 0.3483, 0.5502, 0.3439, 0.5545, 0.3439, 0.5545, 0.3483, 0.5502, 0.3483, 0.5502, 0.3439, 0.5545, 0.3439, 0.5545, 0.3483, 0.5502, 0.3483, 0.5502, 0.3439, 0.5545, 0.3439, 0.5545, 0.3483, 0.5502, 0.3483, 0.5502, 0.3439, 0.5545, 0.3439, 0.5545, 0.3483, 0.5502, 0.3483, 0.5502, 0.3439, 0.5545, 0.3439, 0.5545, 0.3483, 0.5502, 0.3483, 0.5502, 0.3439, 0.5545, 0.3439, 0.5545, 0.3483, 0.5502, 0.3483, 0.5502, 0.3439, 0.5545, 0.3439, 0.5545, 0.3483, 0.5502, 0.3483, 0.5502, 0.3439, 0.5545, 0.3439, 0.5545, 0.3483, 0.5502, 0.3483, 0.5502, 0.3439, 0.5545, 0.3439, 0.5545, 0.3483, 0.5502, 0.3483, 0.5502, 0.3439, 0.5545, 0.3439, 0.5545, 0.3483, 0.5502, 0.3483, 0.5502, 0.3439, 0.5545, 0.3439, 0.5545, 0.3483, 0.5502, 0.3483, 0.5502, 0.3439, 0.5545, 0.3439, 0.5545, 0.3483, 0.5502, 0.3483, 0.5502, 0.3439, 0.5545, 0.3439, 0.5545, 0.3483, 0.5502, 0.3483, 0.5502, 0.3439, 0.5545, 0.3439, 0.5545, 0.3483, 0.5502, 0.3483, 0.5502, 0.3439, 0.5545, 0.3439, 0.5545, 0.3483, 0.5502, 0.3483, 0.5502, 0.3439, 0.5545, 0.3439, 0.5545, 0.3483, 0.5502, 0.3483])
me_plane_002.materials.append(mat_dente)
me_plane_002.use_remesh_preserve_volume = False
me_plane_002.use_remesh_preserve_attributes = False
me_plane_002.use_mirror_vertex_groups = False
me_plane_002.update()
me_plane_001 = bpy.data.meshes.new('Plane.001')
me_plane_001.from_pydata([(1.345, 0.2681, -0.03017), (1.345, -0.6884, -0.1999), (0.3809, -0.6884, 0.5479), (0.6279, 0.2681, 0.5479), (0.8151, -1.054, 0.2773), (1.345, -0.2102, -0.03017), (0.9863, 0.5288, 0.3002), (0.5355, -0.2102, 0.5479), (0.9863, -0.2102, 0.3002), (1.345, 0.2179, -0.03017), (0.6279, 0.2179, 0.5479), (0.9863, 0.4512, 0.3002), (1.345, -0.5665, -0.1356), (0.4439, -0.5665, 0.5479), (0.8588, -0.9725, 0.2026)], [], [(3, 10, 11, 6), (10, 7, 8, 11), (9, 0, 6, 11), (11, 8, 5, 9), (7, 13, 14, 8), (13, 2, 4, 14), (8, 14, 12, 5), (14, 4, 1, 12)])
me_plane_001.polygons.foreach_set('use_smooth', [True] * 8)
_uv = me_plane_001.uv_layers.new(name='UVTex')
_uv.uv.foreach_set('vector', [0.8826, 0.1391, 0.8829, 0.136, 0.9072, 0.1526, 0.9068, 0.1575, 0.8829, 0.136, 0.8785, 0.1087, 0.9106, 0.1113, 0.9072, 0.1526, 0.934, 0.1402, 0.9337, 0.1433, 0.9068, 0.1575, 0.9072, 0.1526, 0.9072, 0.1526, 0.9106, 0.1113, 0.9362, 0.1134, 0.934, 0.1402, 0.8785, 0.1087, 0.8738, 0.08587, 0.9055, 0.06294, 0.9106, 0.1113, 0.8738, 0.08587, 0.8699, 0.07788, 0.9028, 0.0576, 0.9055, 0.06294, 0.9106, 0.1113, 0.9055, 0.06294, 0.938, 0.09117, 0.9362, 0.1134, 0.9055, 0.06294, 0.9028, 0.0576, 0.9387, 0.08355, 0.938, 0.09117])
me_plane_001.materials.append(mat_olho)
me_plane_001.use_remesh_preserve_volume = False
me_plane_001.use_remesh_preserve_attributes = False
me_plane_001.use_mirror_vertex_groups = False
me_plane_001.update()
me_cube = bpy.data.meshes.new('Cube')
me_cube.from_pydata([(3.862, 1.518, -1.059), (-4.087, 1.527, -1.25), (3.837, 1.638, -0.953), (-4.095, 1.65, -1.137), (3.898, 1.383, -1.026), (-4.132, 1.387, -1.231), (3.946, 1.318, -0.9366), (-4.206, 1.321, -1.161), (4.014, 1.371, -0.83), (-4.305, 1.376, -1.083), (4.032, 1.487, -0.821), (-4.326, 1.495, -1.081), (4.011, 1.623, -0.8637), (-4.292, 1.634, -1.115), (3.991, 1.692, -0.909), (-4.259, 1.705, -1.151), (3.639, 1.692, -0.4016), (-3.843, 1.706, -0.5807), (3.614, 1.556, -0.4613), (-3.815, 1.566, -0.641), (3.644, 1.402, -0.4184), (-3.848, 1.407, -0.5983), (3.709, 1.347, -0.2855), (-3.919, 1.351, -0.4643), (3.787, 1.406, -0.1979), (-4.002, 1.411, -0.3775), (3.818, 1.556, -0.1499), (-4.036, 1.566, -0.3295), (3.788, 1.692, -0.1956), (-4.004, 1.706, -0.3753), (3.716, 1.748, -0.3048), (-3.926, 1.764, -0.4845), (3.697, 1.686, -0.5577), (-3.898, 1.699, -0.7436), (3.699, 1.55, -0.6887), (-3.895, 1.56, -0.8783), (3.731, 1.4, -0.66), (-3.929, 1.406, -0.8502), (3.814, 1.346, -0.5798), (-4.017, 1.349, -0.7712), (3.886, 1.4, -0.3032), (-4.083, 1.409, -0.6307), (3.906, 1.549, -0.3939), (-4.118, 1.558, -0.584), (3.877, 1.685, -0.4388), (-4.087, 1.698, -0.6289), (3.809, 1.742, -0.5309), (-4.014, 1.757, -0.7208), (3.86, 1.226, -0.4618), (-4.05, 1.197, -0.6464), (3.837, 1.175, -0.5785), (-4.018, 1.142, -0.7625), (3.765, 1.163, -0.644), (-3.941, 1.136, -0.8267), (3.821, 1.171, -0.2909), (-4.01, 1.156, -0.4665), (3.788, 1.106, -0.363), (-3.967, 1.089, -0.5356), (3.726, 1.109, -0.4731), (-3.901, 1.095, -0.6468), (3.776, 1.032, -0.4897), (-3.943, 1.009, -0.661), (3.839, 1.035, -0.4007), (-4.01, 1.009, -0.5719), (3.862, 1.095, -0.3189), (-4.043, 1.072, -0.4922), (3.807, 1.085, -0.64), (-3.976, 1.05, -0.8193), (3.873, 1.093, -0.5652), (-4.046, 1.054, -0.7451), (3.894, 1.148, -0.4691), (-4.076, 1.113, -0.6504), (2.677, 1.83, 0.8654), (-2.758, 1.83, 0.7759), (2.664, 1.578, 0.7876), (-2.748, 1.578, 0.6976), (2.685, 1.339, 0.8736), (-2.765, 1.339, 0.7845), (2.779, 1.255, 1.099), (-2.851, 1.255, 1.014), (2.885, 1.333, 1.308), (-2.95, 1.333, 1.227), (2.942, 1.583, 1.343), (-3.005, 1.583, 1.264), (2.876, 1.841, 1.273), (-2.942, 1.841, 1.191), (2.768, 1.915, 1.06), (-2.842, 1.915, 0.974), (3.072, 1.801, 0.4564), (-3.167, 1.801, 0.3839), (3.034, 1.588, 0.3799), (-3.132, 1.588, 0.3059), (3.073, 1.376, 0.4566), (-3.168, 1.376, 0.3841), (3.167, 1.289, 0.6426), (-3.255, 1.289, 0.574), (3.262, 1.376, 0.828), (-3.343, 1.376, 0.7633), (3.301, 1.588, 0.9028), (-3.38, 1.588, 0.8396), (3.261, 1.801, 0.8268), (-3.343, 1.801, 0.762), (3.167, 1.888, 0.6412), (-3.255, 1.888, 0.5726), (3.393, 1.757, 0.08019), (-3.501, 1.757, 0.02157), (3.362, 1.589, 0.01917), (-3.472, 1.589, -0.04073), (3.393, 1.42, 0.08019), (-3.501, 1.42, 0.02157), (3.468, 1.35, 0.2275), (-3.571, 1.35, 0.172), (3.544, 1.42, 0.3748), (-3.641, 1.42, 0.3224), (3.575, 1.589, 0.4359), (-3.67, 1.589, 0.3847), (3.544, 1.757, 0.3748), (-3.641, 1.757, 0.3224), (3.468, 1.827, 0.2275), (-3.571, 1.827, 0.172), (1.822, 1.609, -0.3642), (-1.732, 1.609, -0.3804), (1.392, 0.5507, -0.1211), (-1.392, 0.5507, -0.1211), (2.962, 2.89, 3.473), (-2.898, 2.89, 3.595), (2.247, 0.4645, 3.352), (-2.413, 0.4645, 3.456), (1.601, 1.033, -0.2161), (-1.549, 1.033, -0.18), (2.918e-05, 2.996, -0.2217), (2.918e-05, -0.6664, -0.33), (1.38, -0.189, 1.509), (-1.386, -0.189, 1.509), (2.715, 1.476, 3.477), (-3.142, 1.476, 3.599), (2.918e-05, 4.12, 3.275), (-0.003284, -1.239, 3.154), (2.19, 0.7954, 1.195), (-2.19, 0.7954, 1.195), (-0.003284, -1.281, 1.45), (2.918e-05, 3.553, 1.232), (0.01365, 0.6451, 5.151), (2.918e-05, -0.9998, 4.933), (0.3957, 2.98, 4.712), (2.59, 1.373, 4.624), (-3.015, 1.373, 4.833), (2.3, 0.2535, 5.144), (-2.725, 0.2535, 5.352), (2.598, 2.192, 4.723), (-2.991, 2.192, 4.675), (2.604, 1.879, 1.887), (-2.604, 1.879, 1.887), (1.762, 0.3812, 2.119), (-1.769, 0.3812, 2.119), (2.446, 1.058, 2.226), (-2.446, 1.058, 2.226), (0.07166, -1.933, 2.388), (2.918e-05, 3.809, 1.869), (2.329, 0.5867, 3.867), (-2.652, 0.5867, 3.899), (2.918e-05, -1.051, 3.888), (2.918e-05, 3.852, 4.614), (2.787, 2.747, 4.265), (-2.729, 2.747, 4.385), (2.833, 1.471, 4.155), (-3.156, 1.471, 4.188), (0.7529, 2.797, -0.3864), (-0.7528, 2.797, -0.3864), (0.3056, -0.5029, -0.1917), (-0.3056, -0.5029, -0.1917), (1.369, 4.14, 3.593), (-1.369, 4.14, 3.593), (0.6348, -0.5636, 2.991), (-0.6843, -0.5636, 3.061), (0.2774, -0.8213, 1.333), (-0.284, -0.8213, 1.333), (1.121, 3.482, 1.11), (-1.121, 3.482, 1.11), (1.025, -0.3848, 5.789), (-1.406, -0.3848, 6.046), (0.6724, 3.009, 5.493), (-0.7017, 3.009, 6.092), (1.016, 1.406, 5.502), (-1.397, 1.634, 5.219), (0.2122, -0.6405, 1.961), (-0.2188, -0.6405, 1.961), (1.254, 3.743, 1.803), (-1.254, 3.743, 1.803), (1.122, -0.4125, 3.876), (-1.122, -0.4125, 3.876), (0.7566, 3.87, 5.01), (-0.7858, 3.87, 5.219), (2.838, 2.607, 2.675), (-2.885, 2.607, 2.794), (2.191, 0.4753, 2.74), (-2.371, 0.4753, 2.842), (2.568, 1.409, 2.891), (-2.763, 1.409, 3.009), (-0.003284, -1.18, 2.187), (2.918e-05, 3.995, 2.48), (0.662, -0.6088, 2.275), (-0.6882, -0.6088, 2.269), (1.35, 3.965, 2.552), (-1.35, 3.965, 2.552), (1.884, 1.585, 0.6114), (-2.015, 1.585, 0.6114), (0.7819, -0.3562, 1.152), (-0.7884, -0.3562, 1.152), (2.04, 0.7877, 0.8769), (-2.04, 0.7877, 0.8769), (-0.003284, -1.133, 0.7988), (2.918e-05, 3.422, 0.8092), (0.2544, -0.849, 0.8113), (-0.261, -0.849, 0.8113), (1.062, 3.349, 0.687), (-1.062, 3.349, 0.687), (0.2353, -0.7467, 0.8402), (-0.2419, -0.7467, 0.8402), (-0.003284, -1.031, 0.8765), (0.6935, -0.3326, 1.222), (-0.7001, -0.3326, 1.222), (0.2587, -0.7845, 1.21), (-0.2653, -0.7845, 1.21), (-0.003284, -1.252, 1.285), (0.7602, -0.3384, 1.396), (-0.7668, -0.3384, 1.396), (0.1723, -0.3317, 0.968), (-0.1789, -0.3317, 0.968), (-0.003284, -0.5653, 1.011), (0.5554, -0.02354, 1.254), (-0.562, -0.02354, 1.254), (0.5839, -0.05115, 1.372), (-0.5904, -0.05115, 1.372), (0.1895, -0.3522, 1.253), (-0.1961, -0.3522, 1.253), (-0.003284, -0.668, 1.29), (-0.003284, -0.1519, 1.132), (0.1412, 0.01954, 1.117), (-0.1478, 0.01954, 1.117), (0.3946, 0.2161, 1.296), (-0.4011, 0.2161, 1.296), (0.4107, 0.1991, 1.368), (-0.4173, 0.1991, 1.368), (0.152, 0.007217, 1.304), (-0.1586, 0.007217, 1.304), (-0.003284, -0.2064, 1.327), (1.241, 2.268, -0.4095), (-1.241, 2.268, -0.4095), (0.8317, -0.105, -0.1465), (-0.8317, -0.105, -0.1465), (2.266, 3.709, 3.58), (-2.444, 3.709, 3.682), (0.9662, -0.3421, 3.241), (-1.071, -0.3421, 3.271), (0.5442, -0.54, 1.406), (-0.5507, -0.54, 1.406), (1.779, 3.174, 1.139), (-1.779, 3.174, 1.139), (1.613, -0.1007, 5.582), (-1.994, -0.1007, 5.634), (1.336, 2.55, 5.183), (-1.573, 2.55, 5.392), (1.661, 1.256, 4.567), (-2.042, 1.485, 4.7), (0.9721, -0.1815, 1.969), (-0.9786, -0.1815, 1.969), (2.064, 3.241, 1.795), (-2.064, 3.241, 1.795), (1.625, -0.03592, 3.749), (-1.625, -0.03592, 3.749), (1.581, 3.379, 4.78), (-1.551, 3.379, 4.764), (0.9158, -0.2475, 2.352), (-0.9526, -0.2475, 2.408), (2.34, 3.538, 2.617), (-2.543, 3.538, 2.722), (0.4195, -0.6522, 0.9385), (-0.4261, -0.6522, 0.9385), (1.729, 2.941, 0.7129), (-1.729, 2.941, 0.7129), (0.3953, -0.557, 0.9788), (-0.4019, -0.557, 0.9788), (0.4414, -0.5722, 1.281), (-0.4479, -0.5722, 1.281), (0.329, -0.1887, 1.07), (-0.3356, -0.1887, 1.07), (0.3548, -0.2083, 1.302), (-0.3614, -0.2083, 1.302), (0.2548, 0.1154, 1.182), (-0.2614, 0.1154, 1.182), (0.271, 0.1031, 1.331), (-0.2775, 0.1031, 1.331), (2.957, 2.812, 3.089), (-3.186, 2.812, 3.212), (2.262, 0.4818, 3.089), (-2.434, 0.4818, 3.194), (2.676, 1.464, 3.201), (-2.864, 1.464, 3.322), (-0.003284, -1.114, 2.655), (2.918e-05, 4.088, 2.794), (0.562, -0.6661, 2.738), (-0.5686, -0.6661, 2.738), (1.373, 4.081, 2.944), (-1.373, 4.081, 2.944), (1.181, -0.1957, 2.843), (-1.186, -0.1957, 2.864), (2.276, 3.657, 3.031), (-2.146, 3.621, 3.134), (1.036, -0.2122, 2.795), (-1.084, -0.2122, 2.816), (0.6595, -0.2985, 2.746), (-0.666, -0.4209, 2.746), (0.8904, -0.3041, 2.348), (-0.9188, -0.3041, 2.401), (0.9168, -0.2484, 2.921), (-0.9966, -0.2484, 3.121), (0.7388, -0.2379, 2.35), (-0.7946, -0.3603, 2.355), (0.6919, -0.4452, 2.966), (-0.7366, -0.4452, 3.025), (0.9784, -0.04855, 2.748), (-1.044, -0.04855, 2.77), (0.8924, -0.1385, 2.276), (-0.9165, -0.1385, 2.327), (0.8968, -0.06314, 2.854), (-0.9663, -0.06314, 3.058), (0.6047, -0.1497, 2.702), (-0.6112, -0.2721, 2.702), (0.7444, -0.08848, 2.296), (-0.7984, -0.2109, 2.3), (0.6698, -0.2904, 2.895), (-0.7036, -0.2904, 2.96), (0.984, 0.1116, 2.699), (-1.048, 0.1116, 2.72), (0.9429, 0.04305, 2.114), (-0.9721, 0.04305, 2.167), (0.8637, 0.07827, 2.855), (-0.9338, 0.07827, 3.066), (0.5322, -0.0792, 2.664), (-0.5388, -0.2016, 2.664), (0.7569, -0.003214, 2.188), (-0.8074, -0.1256, 2.191), (0.6176, -0.2018, 2.847), (-0.6446, -0.2018, 2.975), (1.401, 0.2589, -1.11), (-1.401, 0.2589, -1.11), (1.526, 1.892, -1.275), (-1.526, 1.892, -1.275), (0.8798, 1.07, -1.368), (-0.8798, 1.07, -1.368), (0.9101, 0.1264, -1.131), (-0.9101, 0.1264, -1.131), (1.034, 1.998, -1.263), (-1.034, 1.998, -1.263), (2.918e-05, 1.059, -0.8651), (2.918e-05, -0.2239, -0.7782), (2.918e-05, 2.238, -0.8653), (1.926, 1.062, -1.065), (-1.926, 1.062, -1.065), (1.805, 0.6613, -1.054), (-1.805, 0.6613, -1.054), (1.915, 1.498, -1.187), (-1.915, 1.498, -1.187), (1.901, 1.381, -2.43), (-1.9, 1.381, -2.43), (1.903, 0.6723, -2.38), (-1.903, 0.6723, -2.38), (1.989, 1.022, -2.398), (-1.989, 1.022, -2.398), (1.273, 1.578, -2.453), (-1.273, 1.578, -2.453), (1.272, 0.4628, -2.404), (-1.272, 0.4628, -2.404), (1.166, 1.02, -2.46), (-1.166, 1.02, -2.46), (1.57, 1.648, -2.472), (-1.57, 1.648, -2.472), (1.587, 0.4309, -2.409), (-1.587, 0.4309, -2.409), (1.703, 1.093, -3.506), (-1.703, 1.093, -3.506), (1.533, 0.677, -3.291), (-1.533, 0.677, -3.291), (1.512, 1.478, -3.306), (-1.512, 1.478, -3.306), (1.23, 1.055, -3.273), (-1.23, 1.055, -3.273), (1.294, 0.6481, -3.186), (-1.294, 0.6481, -3.186), (1.283, 1.451, -3.201), (-1.283, 1.451, -3.201), (1.829, 1.066, -3.314), (-1.829, 1.066, -3.314), (1.816, 0.7771, -3.219), (-1.816, 0.7771, -3.219), (1.804, 1.344, -3.235), (-1.804, 1.344, -3.235), (2.148, 1.933, 1.221), (-2.125, 1.983, 1.209), (2.35, 2.0, 1.637), (-2.388, 2.06, 1.665), (2.198, 1.999, 1.392), (-2.195, 2.059, 1.399), (2.209, 1.234, 1.27), (-2.198, 1.182, 1.259), (2.249, 1.528, 1.154), (-2.234, 1.52, 1.122), (2.438, 1.231, 1.825), (-2.503, 1.179, 1.871), (2.511, 1.568, 1.653), (-2.574, 1.566, 1.668), (2.297, 1.194, 1.602), (-2.325, 1.137, 1.629), (1.787, 1.606, 0.2821), (-1.9, 1.606, 0.1733), (1.45, 0.332, 0.6182), (-1.45, 0.332, 0.6182), (1.648, 0.881, 0.4634), (-1.804, 0.881, 0.3849), (2.918e-05, -0.9932, 0.2598), (2.918e-05, 3.304, 0.3817), (0.5947, -0.6223, 0.3413), (-0.5946, -0.6223, 0.3413), (0.9885, 3.156, 0.2251), (-0.9884, 3.156, 0.2251), (0.988, -0.2379, 0.467), (-0.9879, -0.2379, 0.467), (1.4, 2.693, 0.197), (-1.4, 2.693, 0.197), (3.611, 1.751, -0.3637), (-3.734, 1.751, -0.4128), (3.581, 1.589, -0.4231), (-3.707, 1.589, -0.4734), (3.611, 1.425, -0.3645), (-3.734, 1.425, -0.4136), (3.683, 1.358, -0.2218), (-3.801, 1.358, -0.2679), (3.756, 1.425, -0.08088), (-3.869, 1.425, -0.124), (3.786, 1.589, -0.02204), (-3.897, 1.589, -0.06398), (3.756, 1.751, -0.08078), (-3.869, 1.751, -0.1239), (3.683, 1.818, -0.2226), (-3.802, 1.818, -0.2687), (1.287, 0.5916, -2.947), (1.549, 0.6019, -3.022), (1.843, 0.7451, -2.963), (1.53, 1.53, -3.052), (1.28, 1.49, -2.973), (1.834, 1.356, -2.989), (1.878, 1.053, -3.034), (1.211, 1.044, -3.025), (3.98, 1.345, -0.8828), (-4.256, 1.348, -1.122), (3.915, 1.665, -0.9308), (-4.178, 1.678, -1.144), (3.966, 1.435, -0.9223), (-4.23, 1.442, -1.155), (3.937, 1.571, -0.9605), (-4.191, 1.581, -1.182), (3.748, 1.377, -0.2412), (-3.961, 1.381, -0.4205), (3.678, 1.721, -0.3527), (-3.885, 1.735, -0.5321), (3.851, 1.373, -0.4401), (-4.05, 1.38, -0.7002), (3.754, 1.714, -0.5442), (-3.956, 1.728, -0.7321), (3.848, 1.201, -0.5196), (-4.034, 1.17, -0.7039), (3.805, 1.139, -0.3265), (-3.989, 1.123, -0.5007), (3.85, 1.066, -0.3594), (-4.027, 1.04, -0.5316), (3.884, 1.12, -0.5167), (-4.061, 1.083, -0.6973), (2.833, 1.294, 1.204), (-2.901, 1.294, 1.121), (2.723, 1.873, 0.9636), (-2.8, 1.873, 0.8759), (3.215, 1.332, 0.7362), (-3.3, 1.332, 0.6696), (3.12, 1.845, 0.5497), (-3.212, 1.845, 0.4792), (3.506, 1.385, 0.3019), (-3.606, 1.385, 0.2479), (3.431, 1.793, 0.1546), (-3.536, 1.793, 0.09752), (1.87, 0.09896, 1.817), (-1.877, 0.09896, 1.817), (2.32, 0.9279, 1.946), (-2.32, 0.9279, 1.946), (-0.003284, -1.033, 1.713), (0.3612, -0.73, 1.65), (-0.3677, -0.73, 1.65), (2.918e-05, 3.488, 1.022), (1.092, 3.416, 0.9006), (-1.092, 3.416, 0.9006), (0.7603, -0.359, 1.69), (-0.7668, -0.359, 1.69), (1.754, 3.059, 0.9283), (-1.754, 3.059, 0.9283), (2.174, 1.966, 1.307), (-2.16, 2.022, 1.305), (2.368, 1.213, 1.714), (-2.415, 1.158, 1.751), (3.72, 1.392, -0.1506), (-3.836, 1.392, -0.1953), (3.647, 1.785, -0.2924), (-3.768, 1.785, -0.34), (2.594, 1.783, 4.674), (0.1635, 1.813, 4.86), (0.8443, 2.207, 5.174), (-1.049, 2.207, 5.238), (1.498, 1.903, 4.875), (-1.807, 1.903, 5.046), (2.445, 0.8134, 4.884), (0.1832, -0.1774, 5.222), (1.02, 0.5106, 5.483), (-1.401, 0.7191, 5.523), (1.637, 0.5778, 5.498), (-2.018, 0.7863, 5.406), (2.712, 1.422, 4.39), (0.6913, 1.026, 5.316), (-0.5154, 1.254, 4.768), (2.517, 1.093, 4.754), (1.018, 0.9583, 5.455), (-1.399, 1.167, 4.954), (1.649, 0.9171, 5.408), (-2.03, 1.126, 5.155), (2.639, 1.142, 4.52), (-2.516, 0.9756, 5.221), (0.4968, 0.9919, 5.392), (-0.9574, 1.2, 5.43)], [], [(16, 32, 34, 18), (35, 33, 17, 19), (0, 34, 32, 2), (33, 35, 1, 3), (18, 34, 36, 20), (37, 35, 19, 21), (34, 0, 4, 36), (5, 1, 35, 37), (36, 4, 6, 38), (7, 5, 37, 39), (24, 40, 42, 26), (43, 41, 25, 27), (40, 8, 10, 42), (11, 9, 41, 43), (26, 42, 44, 28), (45, 43, 27, 29), (42, 10, 12, 44), (13, 11, 43, 45), (28, 44, 46, 30), (47, 45, 29, 31), (44, 12, 14, 46), (15, 13, 45, 47), (36, 38, 50, 52), (51, 39, 37, 53), (40, 24, 54, 48), (55, 25, 41, 49), (20, 36, 52, 58), (53, 37, 21, 59), (22, 20, 58, 56), (59, 21, 23, 57), (56, 58, 60, 62), (61, 59, 57, 63), (58, 52, 66, 60), (67, 53, 59, 61), (48, 54, 64, 70), (65, 55, 49, 71), (52, 50, 68, 66), (69, 51, 53, 67), (60, 66, 68, 62), (69, 67, 61, 63), (74, 72, 88, 90), (89, 73, 75, 91), (74, 90, 92, 76), (93, 91, 75, 77), (76, 92, 94, 78), (95, 93, 77, 79), (82, 80, 96, 98), (97, 81, 83, 99), (82, 98, 100, 84), (101, 99, 83, 85), (86, 84, 100, 102), (101, 85, 87, 103), (90, 88, 104, 106), (105, 89, 91, 107), (92, 90, 106, 108), (107, 91, 93, 109), (94, 92, 108, 110), (109, 93, 95, 111), (98, 96, 112, 114), (113, 97, 99, 115), (100, 98, 114, 116), (115, 99, 101, 117), (102, 100, 116, 118), (117, 101, 103, 119), (134, 165, 159, 126), (160, 166, 135, 127), (148, 146, 166, 160), (124, 163, 165, 134), (166, 164, 125, 135), (146, 150, 164, 166), (177, 141, 158, 187), (158, 141, 178, 188), (189, 161, 137, 173), (137, 161, 190, 174), (179, 143, 161, 189), (161, 143, 180, 190), (162, 191, 171, 136), (172, 192, 162, 136), (144, 181, 191, 162), (192, 182, 144, 162), (151, 193, 197, 155), (198, 194, 152, 156), (155, 197, 195, 153), (196, 198, 156, 154), (199, 157, 185, 201), (186, 157, 199, 202), (158, 200, 203, 187), (204, 200, 158, 188), (209, 138, 132, 207), (133, 139, 210, 208), (211, 213, 217, 219), (218, 214, 211, 219), (207, 132, 225, 220), (226, 133, 208, 221), (175, 140, 224, 222), (224, 140, 176, 223), (219, 217, 227, 229), (228, 218, 219, 229), (220, 225, 232, 230), (233, 226, 221, 231), (222, 224, 236, 234), (236, 224, 223, 235), (229, 227, 238, 237), (239, 228, 229, 237), (230, 232, 242, 240), (243, 233, 231, 241), (234, 236, 246, 244), (246, 236, 235, 245), (257, 177, 187, 267), (188, 178, 258, 268), (159, 269, 253, 126), (254, 270, 160, 127), (269, 189, 173, 253), (174, 190, 270, 254), (147, 259, 269, 159), (270, 260, 148, 160), (259, 179, 189, 269), (190, 180, 260, 270), (191, 271, 251, 171), (252, 272, 192, 172), (271, 163, 124, 251), (125, 164, 272, 252), (181, 261, 271, 191), (272, 262, 182, 192), (261, 149, 163, 271), (164, 150, 262, 272), (185, 265, 273, 201), (274, 266, 186, 202), (265, 153, 195, 273), (196, 154, 266, 274), (203, 275, 267, 187), (268, 276, 204, 188), (275, 193, 151, 267), (152, 194, 276, 268), (213, 277, 281, 217), (282, 278, 214, 218), (277, 207, 220, 281), (221, 208, 278, 282), (132, 255, 283, 225), (284, 256, 133, 226), (255, 175, 222, 283), (223, 176, 256, 284), (217, 281, 285, 227), (286, 282, 218, 228), (281, 220, 230, 285), (231, 221, 282, 286), (225, 283, 287, 232), (288, 284, 226, 233), (283, 222, 234, 287), (235, 223, 284, 288), (227, 285, 289, 238), (290, 286, 228, 239), (285, 230, 240, 289), (241, 231, 286, 290), (232, 287, 291, 242), (292, 288, 233, 243), (287, 234, 244, 291), (245, 235, 288, 292), (193, 293, 297, 197), (298, 294, 194, 198), (293, 124, 134, 297), (135, 125, 294, 298), (197, 297, 295, 195), (296, 298, 198, 196), (297, 134, 126, 295), (127, 135, 298, 296), (137, 299, 301, 173), (302, 299, 137, 174), (299, 199, 201, 301), (202, 199, 299, 302), (200, 300, 303, 203), (304, 300, 200, 204), (300, 136, 171, 303), (172, 136, 300, 304), (195, 295, 305, 273), (306, 296, 196, 274), (295, 126, 253, 305), (254, 127, 296, 306), (251, 307, 303, 171), (304, 308, 252, 172), (307, 275, 203, 303), (204, 276, 308, 304), (124, 293, 307, 251), (308, 294, 125, 252), (293, 193, 275, 307), (276, 194, 294, 308), (273, 305, 309, 313), (310, 306, 274, 314), (305, 253, 315, 309), (316, 254, 306, 310), (301, 201, 317, 311), (318, 202, 302, 312), (173, 301, 311, 319), (312, 302, 174, 320), (201, 273, 313, 317), (314, 274, 202, 318), (253, 173, 319, 315), (320, 174, 254, 316), (313, 309, 321, 323), (322, 310, 314, 324), (309, 315, 325, 321), (326, 316, 310, 322), (311, 317, 329, 327), (330, 318, 312, 328), (319, 311, 327, 331), (328, 312, 320, 332), (317, 313, 323, 329), (324, 314, 318, 330), (315, 319, 331, 325), (332, 320, 316, 326), (323, 321, 333, 335), (334, 322, 324, 336), (321, 325, 337, 333), (338, 326, 322, 334), (327, 329, 341, 339), (342, 330, 328, 340), (331, 327, 339, 343), (340, 328, 332, 344), (329, 323, 335, 341), (336, 324, 330, 342), (325, 331, 343, 337), (344, 332, 326, 338), (249, 169, 351, 345), (352, 170, 250, 346), (122, 249, 345, 360), (346, 250, 123, 361), (167, 247, 347, 353), (348, 248, 168, 354), (247, 120, 362, 347), (363, 121, 248, 348), (169, 131, 356, 351), (356, 131, 170, 352), (130, 167, 353, 357), (354, 168, 130, 357), (128, 122, 360, 358), (361, 123, 129, 359), (120, 128, 358, 362), (359, 129, 121, 363), (351, 356, 355, 349), (355, 356, 352, 350), (349, 355, 357, 353), (357, 355, 350, 354), (349, 353, 370, 374), (371, 354, 350, 375), (351, 349, 374, 372), (375, 350, 352, 373), (362, 358, 368, 364), (369, 359, 363, 365), (358, 360, 366, 368), (367, 361, 359, 369), (347, 362, 364, 376), (365, 363, 348, 377), (353, 347, 376, 370), (377, 348, 354, 371), (360, 345, 378, 366), (379, 346, 361, 367), (345, 351, 372, 378), (373, 352, 346, 379), (389, 373, 379, 383), (383, 379, 367, 395), (385, 377, 371, 391), (397, 365, 377, 385), (395, 367, 369, 393), (393, 369, 365, 397), (387, 375, 373, 389), (391, 371, 375, 387), (394, 382, 380, 392), (381, 383, 395, 393), (382, 388, 386, 380), (387, 389, 383, 381), (390, 384, 380, 386), (381, 385, 391, 387), (384, 396, 392, 380), (393, 397, 385, 381), (257, 267, 400, 402), (401, 268, 258, 403), (205, 279, 398, 406), (399, 280, 206, 407), (267, 151, 410, 400), (411, 152, 268, 401), (209, 205, 406, 404), (407, 206, 210, 405), (138, 209, 404, 412), (405, 210, 139, 413), (151, 155, 408, 410), (409, 156, 152, 411), (80, 82, 410, 408), (411, 83, 81, 409), (82, 84, 400, 410), (401, 85, 83, 411), (84, 86, 402, 400), (403, 87, 85, 401), (76, 78, 412, 404), (413, 79, 77, 405), (74, 76, 404, 406), (405, 77, 75, 407), (72, 74, 406, 398), (407, 75, 73, 399), (120, 414, 418, 128), (419, 415, 121, 129), (414, 205, 209, 418), (210, 206, 415, 419), (128, 418, 416, 122), (417, 419, 129, 123), (418, 209, 207, 416), (208, 210, 419, 417), (211, 420, 422, 213), (423, 420, 211, 214), (420, 131, 169, 422), (170, 131, 420, 423), (130, 421, 424, 167), (425, 421, 130, 168), (421, 212, 215, 424), (216, 212, 421, 425), (249, 426, 422, 169), (423, 427, 250, 170), (426, 277, 213, 422), (214, 278, 427, 423), (122, 416, 426, 249), (427, 417, 123, 250), (416, 207, 277, 426), (278, 208, 417, 427), (247, 428, 414, 120), (415, 429, 248, 121), (428, 279, 205, 414), (206, 280, 429, 415), (167, 424, 428, 247), (429, 425, 168, 248), (424, 215, 279, 428), (280, 216, 425, 429), (104, 430, 432, 106), (433, 431, 105, 107), (106, 432, 434, 108), (435, 433, 107, 109), (108, 434, 436, 110), (437, 435, 109, 111), (112, 438, 440, 114), (441, 439, 113, 115), (114, 440, 442, 116), (443, 441, 115, 117), (116, 442, 444, 118), (445, 443, 117, 119), (24, 26, 440, 438), (441, 27, 25, 439), (26, 28, 442, 440), (443, 29, 27, 441), (28, 30, 444, 442), (445, 31, 29, 443), (16, 18, 432, 430), (433, 19, 17, 431), (18, 20, 434, 432), (435, 21, 19, 433), (20, 22, 436, 434), (437, 23, 21, 435), (372, 446, 447, 378), (446, 388, 382, 447), (378, 447, 448, 366), (447, 382, 394, 448), (376, 449, 450, 370), (449, 384, 390, 450), (364, 451, 449, 376), (451, 396, 384, 449), (366, 448, 452, 368), (448, 394, 392, 452), (368, 452, 451, 364), (452, 392, 396, 451), (374, 453, 446, 372), (453, 386, 388, 446), (370, 450, 453, 374), (450, 390, 386, 453), (4, 458, 454, 6), (458, 10, 8, 454), (11, 459, 455, 9), (459, 5, 7, 455), (0, 460, 458, 4), (460, 12, 10, 458), (13, 461, 459, 11), (461, 1, 5, 459), (460, 0, 2, 456), (456, 14, 12, 460), (15, 457, 461, 13), (457, 3, 1, 461), (6, 454, 466, 38), (454, 8, 40, 466), (9, 455, 467, 41), (455, 7, 39, 467), (46, 468, 464, 30), (468, 32, 16, 464), (33, 469, 465, 17), (469, 47, 31, 465), (14, 456, 468, 46), (456, 2, 32, 468), (3, 457, 469, 33), (457, 15, 47, 469), (38, 466, 470, 50), (466, 40, 48, 470), (41, 467, 471, 49), (467, 39, 51, 471), (24, 462, 472, 54), (462, 22, 56, 472), (23, 463, 473, 57), (463, 25, 55, 473), (54, 472, 474, 64), (472, 56, 62, 474), (57, 473, 475, 63), (473, 55, 65, 475), (50, 470, 476, 68), (470, 48, 70, 476), (49, 471, 477, 71), (471, 51, 69, 477), (68, 476, 474, 62), (476, 70, 64, 474), (71, 477, 475, 65), (477, 69, 63, 475), (94, 482, 478, 78), (482, 96, 80, 478), (97, 483, 479, 81), (483, 95, 79, 479), (72, 480, 484, 88), (480, 86, 102, 484), (87, 481, 485, 103), (481, 73, 89, 485), (96, 482, 486, 112), (482, 94, 110, 486), (95, 483, 487, 111), (483, 97, 113, 487), (88, 484, 488, 104), (484, 102, 118, 488), (103, 485, 489, 119), (485, 89, 105, 489), (138, 492, 490, 132), (492, 155, 153, 490), (156, 493, 491, 154), (493, 139, 133, 491), (157, 494, 495, 185), (494, 140, 175, 495), (140, 494, 496, 176), (494, 157, 186, 496), (212, 497, 498, 215), (497, 141, 177, 498), (141, 497, 499, 178), (497, 212, 216, 499), (265, 500, 490, 153), (500, 255, 132, 490), (256, 501, 491, 133), (501, 266, 154, 491), (185, 495, 500, 265), (495, 175, 255, 500), (176, 496, 501, 256), (496, 186, 266, 501), (257, 502, 498, 177), (502, 279, 215, 498), (280, 503, 499, 216), (503, 258, 178, 499), (279, 502, 504, 398), (502, 257, 402, 504), (258, 503, 505, 403), (503, 280, 399, 505), (155, 492, 506, 408), (492, 138, 412, 506), (139, 493, 507, 413), (493, 156, 409, 507), (398, 504, 480, 72), (504, 402, 86, 480), (403, 505, 481, 87), (505, 399, 73, 481), (78, 478, 506, 412), (478, 80, 408, 506), (81, 479, 507, 409), (479, 79, 413, 507), (436, 508, 486, 110), (508, 438, 112, 486), (439, 509, 487, 113), (509, 437, 111, 487), (444, 510, 488, 118), (510, 430, 104, 488), (431, 511, 489, 105), (511, 445, 119, 489), (430, 510, 464, 16), (510, 444, 30, 464), (445, 511, 465, 31), (511, 431, 17, 465), (22, 462, 508, 436), (462, 24, 438, 508), (25, 463, 509, 439), (463, 23, 437, 509), (512, 165, 163), (149, 512, 163), (144, 513, 514, 181), (513, 144, 182, 515), (261, 516, 512, 149), (516, 263, 145, 512), (517, 150, 146), (264, 517, 146), (517, 262, 150), (181, 514, 516, 261), (514, 183, 263, 516), (184, 515, 517, 264), (515, 182, 262, 517), (518, 147, 159), (519, 143, 179, 520), (143, 519, 521, 180), (522, 259, 147, 518), (260, 523, 148), (520, 179, 259, 522), (180, 521, 523, 260), (145, 524, 512), (524, 165, 512), (525, 514, 513), (142, 525, 513), (525, 183, 514), (526, 513, 515), (184, 526, 515), (526, 142, 513), (165, 532, 159), (532, 518, 159), (524, 145, 527), (527, 532, 524), (165, 524, 532), (532, 527, 518), (183, 525, 534, 528), (520, 528, 534, 519), (519, 534, 525, 142), (184, 529, 535, 526), (142, 526, 535, 519), (519, 535, 529, 521), (263, 530, 527, 145), (530, 522, 518, 527), (523, 533, 148), (533, 146, 148), (533, 523, 531), (146, 533, 531, 264), (183, 528, 530, 263), (528, 520, 522, 530), (521, 529, 531, 523), (529, 184, 264, 531)])
me_cube.polygons.foreach_set('use_smooth', [True] * 536)
_uv = me_cube.uv_layers.new(name='UVTex')
_uv.uv.foreach_set('vector', [0.4965, 0.3571, 0.4965, 0.3507, 0.5055, 0.3391, 0.5053, 0.3552, 0.5055, 0.3391, 0.4965, 0.3507, 0.4965, 0.3571, 0.5053, 0.3552, 0.5052, 0.3187, 0.5055, 0.3391, 0.4965, 0.3507, 0.498, 0.3299, 0.4965, 0.3507, 0.5055, 0.3391, 0.5052, 0.3187, 0.498, 0.3299, 0.5053, 0.3552, 0.5055, 0.3391, 0.5162, 0.3404, 0.5125, 0.3577, 0.5162, 0.3404, 0.5055, 0.3391, 0.5053, 0.3552, 0.5125, 0.3577, 0.5055, 0.3391, 0.5052, 0.3187, 0.513, 0.3177, 0.5162, 0.3404, 0.513, 0.3177, 0.5052, 0.3187, 0.5055, 0.3391, 0.5162, 0.3404, 0.5162, 0.3404, 0.513, 0.3177, 0.521, 0.3181, 0.5271, 0.3378, 0.521, 0.3181, 0.513, 0.3177, 0.5162, 0.3404, 0.5271, 0.3378, 0.4459, 0.354, 0.4587, 0.3384, 0.4647, 0.3481, 0.4525, 0.3624, 0.4647, 0.3481, 0.4587, 0.3384, 0.4459, 0.354, 0.4525, 0.3624, 0.4587, 0.3384, 0.475, 0.3279, 0.477, 0.334, 0.4647, 0.3481, 0.477, 0.334, 0.475, 0.3279, 0.4587, 0.3384, 0.4647, 0.3481, 0.4525, 0.3624, 0.4647, 0.3481, 0.473, 0.353, 0.4618, 0.3672, 0.473, 0.353, 0.4647, 0.3481, 0.4525, 0.3624, 0.4618, 0.3672, 0.4647, 0.3481, 0.477, 0.334, 0.4821, 0.3383, 0.473, 0.353, 0.4821, 0.3383, 0.477, 0.334, 0.4647, 0.3481, 0.473, 0.353, 0.4618, 0.3672, 0.473, 0.353, 0.4817, 0.354, 0.4724, 0.3684, 0.4817, 0.354, 0.473, 0.353, 0.4618, 0.3672, 0.4724, 0.3684, 0.473, 0.353, 0.4821, 0.3383, 0.4855, 0.3405, 0.4817, 0.354, 0.4855, 0.3405, 0.4821, 0.3383, 0.473, 0.353, 0.4817, 0.354, 0.5162, 0.3404, 0.5271, 0.3378, 0.5302, 0.3436, 0.5239, 0.3465, 0.5302, 0.3436, 0.5271, 0.3378, 0.5162, 0.3404, 0.5239, 0.3465, 0.4587, 0.3384, 0.4459, 0.354, 0.4407, 0.3428, 0.4535, 0.3315, 0.4407, 0.3428, 0.4459, 0.354, 0.4587, 0.3384, 0.4535, 0.3315, 0.5125, 0.3577, 0.5162, 0.3404, 0.5239, 0.3465, 0.5223, 0.3561, 0.5239, 0.3465, 0.5162, 0.3404, 0.5125, 0.3577, 0.5223, 0.3561, 0.5159, 0.3658, 0.5125, 0.3577, 0.5223, 0.3561, 0.5249, 0.3626, 0.5223, 0.3561, 0.5125, 0.3577, 0.5159, 0.3658, 0.5249, 0.3626, 0.5249, 0.3626, 0.5223, 0.3561, 0.5269, 0.3562, 0.5307, 0.3612, 0.5269, 0.3562, 0.5223, 0.3561, 0.5249, 0.3626, 0.5307, 0.3612, 0.5223, 0.3561, 0.5239, 0.3465, 0.527, 0.3487, 0.5269, 0.3562, 0.527, 0.3487, 0.5239, 0.3465, 0.5223, 0.3561, 0.5269, 0.3562, 0.4535, 0.3315, 0.4407, 0.3428, 0.4387, 0.3362, 0.448, 0.328, 0.4387, 0.3362, 0.4407, 0.3428, 0.4535, 0.3315, 0.448, 0.328, 0.5239, 0.3465, 0.5302, 0.3436, 0.5326, 0.3493, 0.527, 0.3487, 0.5326, 0.3493, 0.5302, 0.3436, 0.5239, 0.3465, 0.527, 0.3487, 0.5269, 0.3562, 0.527, 0.3487, 0.5326, 0.3493, 0.5307, 0.3612, 0.5326, 0.3493, 0.527, 0.3487, 0.5269, 0.3562, 0.5307, 0.3612, 0.1191, 0.6013, 0.106, 0.6044, 0.1077, 0.5727, 0.1196, 0.5715, 0.1077, 0.5727, 0.106, 0.6044, 0.1191, 0.6013, 0.1196, 0.5715, 0.02105, 0.5668, 0.03941, 0.5433, 0.04798, 0.5517, 0.02932, 0.5775, 0.04798, 0.5517, 0.03941, 0.5433, 0.02105, 0.5668, 0.02932, 0.5775, 0.02932, 0.5775, 0.04798, 0.5517, 0.05529, 0.5608, 0.0388, 0.5885, 0.05529, 0.5608, 0.04798, 0.5517, 0.02932, 0.5775, 0.0388, 0.5885, 0.06315, 0.6052, 0.04951, 0.5985, 0.06343, 0.569, 0.07344, 0.5748, 0.06343, 0.569, 0.04951, 0.5985, 0.06315, 0.6052, 0.07344, 0.5748, 0.06315, 0.6052, 0.07344, 0.5748, 0.08485, 0.5765, 0.07763, 0.6073, 0.08485, 0.5765, 0.07344, 0.5748, 0.06315, 0.6052, 0.07763, 0.6073, 0.09193, 0.6064, 0.07763, 0.6073, 0.08485, 0.5765, 0.09639, 0.5751, 0.08485, 0.5765, 0.07763, 0.6073, 0.09193, 0.6064, 0.09639, 0.5751, 0.1196, 0.5715, 0.1077, 0.5727, 0.1097, 0.548, 0.1192, 0.5479, 0.1097, 0.548, 0.1077, 0.5727, 0.1196, 0.5715, 0.1192, 0.5479, 0.04798, 0.5517, 0.03941, 0.5433, 0.05452, 0.5251, 0.06183, 0.5312, 0.05452, 0.5251, 0.03941, 0.5433, 0.04798, 0.5517, 0.06183, 0.5312, 0.05529, 0.5608, 0.04798, 0.5517, 0.06183, 0.5312, 0.06778, 0.5388, 0.06183, 0.5312, 0.04798, 0.5517, 0.05529, 0.5608, 0.06778, 0.5388, 0.07344, 0.5748, 0.06343, 0.569, 0.07399, 0.5459, 0.08192, 0.5506, 0.07399, 0.5459, 0.06343, 0.569, 0.07344, 0.5748, 0.08192, 0.5506, 0.08485, 0.5765, 0.07344, 0.5748, 0.08192, 0.5506, 0.09102, 0.5519, 0.08192, 0.5506, 0.07344, 0.5748, 0.08485, 0.5765, 0.09102, 0.5519, 0.09639, 0.5751, 0.08485, 0.5765, 0.09102, 0.5519, 0.1003, 0.5502, 0.09102, 0.5519, 0.08485, 0.5765, 0.09639, 0.5751, 0.1003, 0.5502, 0.815, 0.678, 0.8162, 0.6968, 0.7755, 0.6847, 0.7751, 0.6746, 0.7755, 0.6847, 0.8162, 0.6968, 0.815, 0.678, 0.7751, 0.6746, 0.4879, 0.7488, 0.5297, 0.7424, 0.5271, 0.7012, 0.4623, 0.7033, 0.8675, 0.6687, 0.8721, 0.6893, 0.8162, 0.6968, 0.815, 0.678, 0.8162, 0.6968, 0.8721, 0.6893, 0.8675, 0.6687, 0.815, 0.678, 0.5297, 0.7424, 0.5609, 0.741, 0.6123, 0.6986, 0.5271, 0.7012, 0.8955, 0.5697, 0.9364, 0.5499, 0.9505, 0.5722, 0.9053, 0.5949, 0.9505, 0.5722, 0.9364, 0.5499, 0.8955, 0.5697, 0.9053, 0.5949, 0.7126, 0.6912, 0.6521, 0.698, 0.6479, 0.6652, 0.6948, 0.668, 0.6479, 0.6652, 0.6521, 0.698, 0.7126, 0.6912, 0.6948, 0.668, 0.4441, 0.8172, 0.3505, 0.8487, 0.335, 0.8474, 0.392, 0.7492, 0.335, 0.8474, 0.3505, 0.8487, 0.4441, 0.8172, 0.392, 0.7492, 1.0, 0.6641, 0.9656, 0.6986, 0.9299, 0.6504, 0.9705, 0.606, 0.9299, 0.6504, 0.9656, 0.6986, 1.0, 0.6641, 0.9705, 0.606, 0.6086, 0.8938, 0.6097, 0.8317, 0.6787, 0.8247, 0.691, 0.9098, 0.6787, 0.8247, 0.6097, 0.8317, 0.6086, 0.8938, 0.691, 0.9098, 0.8173, 0.6158, 0.8573, 0.6457, 0.8123, 0.6607, 0.782, 0.6386, 0.8123, 0.6607, 0.8573, 0.6457, 0.8173, 0.6158, 0.782, 0.6386, 0.782, 0.6386, 0.8123, 0.6607, 0.7715, 0.6549, 0.7634, 0.6267, 0.7715, 0.6549, 0.8123, 0.6607, 0.782, 0.6386, 0.7634, 0.6267, 0.652, 0.6374, 0.6256, 0.6361, 0.6813, 0.6198, 0.6922, 0.6404, 0.6813, 0.6198, 0.6256, 0.6361, 0.652, 0.6374, 0.6922, 0.6404, 0.9505, 0.5722, 0.9625, 0.5919, 0.9181, 0.6211, 0.9053, 0.5949, 0.9181, 0.6211, 0.9625, 0.5919, 0.9505, 0.5722, 0.9053, 0.5949, 0.7614, 0.5782, 0.7789, 0.61, 0.7744, 0.6201, 0.7578, 0.5714, 0.7744, 0.6201, 0.7789, 0.61, 0.7614, 0.5782, 0.7578, 0.5714, 0.7781, 0.524, 0.7679, 0.5384, 0.7708, 0.5314, 0.7759, 0.5244, 0.7708, 0.5314, 0.7679, 0.5384, 0.7781, 0.524, 0.7759, 0.5244, 0.7578, 0.5714, 0.7744, 0.6201, 0.7358, 0.6056, 0.7516, 0.572, 0.7358, 0.6056, 0.7744, 0.6201, 0.7578, 0.5714, 0.7516, 0.572, 0.6794, 0.6041, 0.6574, 0.6127, 0.6544, 0.6067, 0.6788, 0.598, 0.6544, 0.6067, 0.6574, 0.6127, 0.6794, 0.6041, 0.6788, 0.598, 0.7759, 0.5244, 0.7708, 0.5314, 0.7295, 0.5455, 0.7351, 0.5324, 0.7295, 0.5455, 0.7708, 0.5314, 0.7759, 0.5244, 0.7351, 0.5324, 0.7516, 0.572, 0.7358, 0.6056, 0.7142, 0.5767, 0.7171, 0.5706, 0.7142, 0.5767, 0.7358, 0.6056, 0.7516, 0.572, 0.7171, 0.5706, 0.6788, 0.598, 0.6544, 0.6067, 0.6695, 0.5845, 0.6878, 0.5788, 0.6695, 0.5845, 0.6544, 0.6067, 0.6788, 0.598, 0.6878, 0.5788, 0.7351, 0.5324, 0.7295, 0.5455, 0.7164, 0.5515, 0.7269, 0.5454, 0.7164, 0.5515, 0.7295, 0.5455, 0.7351, 0.5324, 0.7269, 0.5454, 0.7171, 0.5706, 0.7142, 0.5767, 0.7082, 0.5665, 0.7096, 0.5637, 0.7082, 0.5665, 0.7142, 0.5767, 0.7171, 0.5706, 0.7096, 0.5637, 0.6878, 0.5788, 0.6695, 0.5845, 0.6961, 0.5786, 0.6977, 0.5735, 0.6961, 0.5786, 0.6695, 0.5845, 0.6878, 0.5788, 0.6977, 0.5735, 0.8751, 0.58, 0.8955, 0.5697, 0.9053, 0.5949, 0.8815, 0.6068, 0.9053, 0.5949, 0.8955, 0.5697, 0.8751, 0.58, 0.8815, 0.6068, 0.7755, 0.6847, 0.7351, 0.6904, 0.7098, 0.6694, 0.7751, 0.6746, 0.7098, 0.6694, 0.7351, 0.6904, 0.7755, 0.6847, 0.7751, 0.6746, 0.7351, 0.6904, 0.7126, 0.6912, 0.6948, 0.668, 0.7098, 0.6694, 0.6948, 0.668, 0.7126, 0.6912, 0.7351, 0.6904, 0.7098, 0.6694, 0.4805, 0.7363, 0.4564, 0.7952, 0.4152, 0.7316, 0.4623, 0.7033, 0.4152, 0.7316, 0.4564, 0.7952, 0.4879, 0.7488, 0.4623, 0.7033, 0.4564, 0.7952, 0.4441, 0.8172, 0.392, 0.7492, 0.4152, 0.7316, 0.392, 0.7492, 0.4441, 0.8172, 0.4564, 0.7952, 0.4152, 0.7316, 0.9656, 0.6986, 0.9213, 0.694, 0.9034, 0.6597, 0.9299, 0.6504, 0.9034, 0.6597, 0.9213, 0.694, 0.9656, 0.6986, 0.9299, 0.6504, 0.9213, 0.694, 0.8721, 0.6893, 0.8675, 0.6687, 0.9034, 0.6597, 0.8675, 0.6687, 0.8721, 0.6893, 0.9213, 0.694, 0.9034, 0.6597, 0.6097, 0.8317, 0.5871, 0.8026, 0.6503, 0.7608, 0.6787, 0.8247, 0.6503, 0.7608, 0.5871, 0.8026, 0.6097, 0.8317, 0.6787, 0.8247, 0.5871, 0.8026, 0.5609, 0.741, 0.6123, 0.6986, 0.6503, 0.7608, 0.6123, 0.6986, 0.5609, 0.741, 0.5871, 0.8026, 0.6503, 0.7608, 0.6813, 0.6198, 0.7084, 0.6195, 0.71, 0.6368, 0.6922, 0.6404, 0.71, 0.6368, 0.7084, 0.6195, 0.6813, 0.6198, 0.6922, 0.6404, 0.7084, 0.6195, 0.7634, 0.6267, 0.7715, 0.6549, 0.71, 0.6368, 0.7715, 0.6549, 0.7634, 0.6267, 0.7084, 0.6195, 0.71, 0.6368, 0.9181, 0.6211, 0.8923, 0.6321, 0.8815, 0.6068, 0.9053, 0.5949, 0.8815, 0.6068, 0.8923, 0.6321, 0.9181, 0.6211, 0.9053, 0.5949, 0.8923, 0.6321, 0.8573, 0.6457, 0.8173, 0.6158, 0.8815, 0.6068, 0.8173, 0.6158, 0.8573, 0.6457, 0.8923, 0.6321, 0.8815, 0.6068, 0.7679, 0.5384, 0.76, 0.5517, 0.7589, 0.5438, 0.7708, 0.5314, 0.7589, 0.5438, 0.76, 0.5517, 0.7679, 0.5384, 0.7708, 0.5314, 0.76, 0.5517, 0.7578, 0.5714, 0.7516, 0.572, 0.7589, 0.5438, 0.7516, 0.572, 0.7578, 0.5714, 0.76, 0.5517, 0.7589, 0.5438, 0.7744, 0.6201, 0.7036, 0.6055, 0.6907, 0.5987, 0.7358, 0.6056, 0.6907, 0.5987, 0.7036, 0.6055, 0.7744, 0.6201, 0.7358, 0.6056, 0.7036, 0.6055, 0.6794, 0.6041, 0.6788, 0.598, 0.6907, 0.5987, 0.6788, 0.598, 0.6794, 0.6041, 0.7036, 0.6055, 0.6907, 0.5987, 0.7708, 0.5314, 0.7589, 0.5438, 0.7262, 0.5544, 0.7295, 0.5455, 0.7262, 0.5544, 0.7589, 0.5438, 0.7708, 0.5314, 0.7295, 0.5455, 0.7589, 0.5438, 0.7516, 0.572, 0.7171, 0.5706, 0.7262, 0.5544, 0.7171, 0.5706, 0.7516, 0.572, 0.7589, 0.5438, 0.7262, 0.5544, 0.7358, 0.6056, 0.6907, 0.5987, 0.6972, 0.5793, 0.7142, 0.5767, 0.6972, 0.5793, 0.6907, 0.5987, 0.7358, 0.6056, 0.7142, 0.5767, 0.6907, 0.5987, 0.6788, 0.598, 0.6878, 0.5788, 0.6972, 0.5793, 0.6878, 0.5788, 0.6788, 0.598, 0.6907, 0.5987, 0.6972, 0.5793, 0.7295, 0.5455, 0.7262, 0.5544, 0.7143, 0.5561, 0.7164, 0.5515, 0.7143, 0.5561, 0.7262, 0.5544, 0.7295, 0.5455, 0.7164, 0.5515, 0.7262, 0.5544, 0.7171, 0.5706, 0.7096, 0.5637, 0.7143, 0.5561, 0.7096, 0.5637, 0.7171, 0.5706, 0.7262, 0.5544, 0.7143, 0.5561, 0.7142, 0.5767, 0.6972, 0.5793, 0.6991, 0.5671, 0.7082, 0.5665, 0.6991, 0.5671, 0.6972, 0.5793, 0.7142, 0.5767, 0.7082, 0.5665, 0.6972, 0.5793, 0.6878, 0.5788, 0.6977, 0.5735, 0.6991, 0.5671, 0.6977, 0.5735, 0.6878, 0.5788, 0.6972, 0.5793, 0.6991, 0.5671, 0.8573, 0.6457, 0.8627, 0.6577, 0.8136, 0.6698, 0.8123, 0.6607, 0.8136, 0.6698, 0.8627, 0.6577, 0.8573, 0.6457, 0.8123, 0.6607, 0.8627, 0.6577, 0.8675, 0.6687, 0.815, 0.678, 0.8136, 0.6698, 0.815, 0.678, 0.8675, 0.6687, 0.8627, 0.6577, 0.8136, 0.6698, 0.8123, 0.6607, 0.8136, 0.6698, 0.7734, 0.6653, 0.7715, 0.6549, 0.7734, 0.6653, 0.8136, 0.6698, 0.8123, 0.6607, 0.7715, 0.6549, 0.8136, 0.6698, 0.815, 0.678, 0.7751, 0.6746, 0.7734, 0.6653, 0.7751, 0.6746, 0.815, 0.678, 0.8136, 0.6698, 0.7734, 0.6653, 0.6479, 0.6652, 0.6547, 0.6489, 0.6875, 0.6536, 0.6948, 0.668, 0.6875, 0.6536, 0.6547, 0.6489, 0.6479, 0.6652, 0.6948, 0.668, 0.6547, 0.6489, 0.652, 0.6374, 0.6922, 0.6404, 0.6875, 0.6536, 0.6922, 0.6404, 0.652, 0.6374, 0.6547, 0.6489, 0.6875, 0.6536, 0.9625, 0.5919, 0.9667, 0.5992, 0.9218, 0.631, 0.9181, 0.6211, 0.9218, 0.631, 0.9667, 0.5992, 0.9625, 0.5919, 0.9181, 0.6211, 0.9667, 0.5992, 0.9705, 0.606, 0.9299, 0.6504, 0.9218, 0.631, 0.9299, 0.6504, 0.9705, 0.606, 0.9667, 0.5992, 0.9218, 0.631, 0.7715, 0.6549, 0.7734, 0.6653, 0.7187, 0.6564, 0.71, 0.6368, 0.7187, 0.6564, 0.7734, 0.6653, 0.7715, 0.6549, 0.71, 0.6368, 0.7734, 0.6653, 0.7751, 0.6746, 0.7098, 0.6694, 0.7187, 0.6564, 0.7098, 0.6694, 0.7751, 0.6746, 0.7734, 0.6653, 0.7187, 0.6564, 0.9034, 0.6597, 0.8968, 0.6429, 0.9218, 0.631, 0.9299, 0.6504, 0.9218, 0.631, 0.8968, 0.6429, 0.9034, 0.6597, 0.9299, 0.6504, 0.8968, 0.6429, 0.8923, 0.6321, 0.9181, 0.6211, 0.9218, 0.631, 0.9181, 0.6211, 0.8923, 0.6321, 0.8968, 0.6429, 0.9218, 0.631, 0.8675, 0.6687, 0.8627, 0.6577, 0.8968, 0.6429, 0.9034, 0.6597, 0.8968, 0.6429, 0.8627, 0.6577, 0.8675, 0.6687, 0.9034, 0.6597, 0.8627, 0.6577, 0.8573, 0.6457, 0.8923, 0.6321, 0.8968, 0.6429, 0.8923, 0.6321, 0.8573, 0.6457, 0.8627, 0.6577, 0.8968, 0.6429, 0.71, 0.6368, 0.7187, 0.6564, 0.7148, 0.6543, 0.7086, 0.6389, 0.7148, 0.6543, 0.7187, 0.6564, 0.71, 0.6368, 0.7086, 0.6389, 0.7187, 0.6564, 0.7098, 0.6694, 0.709, 0.6615, 0.7148, 0.6543, 0.709, 0.6615, 0.7098, 0.6694, 0.7187, 0.6564, 0.7148, 0.6543, 0.6875, 0.6536, 0.6922, 0.6404, 0.6934, 0.6421, 0.6893, 0.6536, 0.6934, 0.6421, 0.6922, 0.6404, 0.6875, 0.6536, 0.6893, 0.6536, 0.6948, 0.668, 0.6875, 0.6536, 0.6893, 0.6536, 0.6961, 0.6662, 0.6893, 0.6536, 0.6875, 0.6536, 0.6948, 0.668, 0.6961, 0.6662, 0.6922, 0.6404, 0.71, 0.6368, 0.7086, 0.6389, 0.6934, 0.6421, 0.7086, 0.6389, 0.71, 0.6368, 0.6922, 0.6404, 0.6934, 0.6421, 0.7098, 0.6694, 0.6948, 0.668, 0.6961, 0.6662, 0.709, 0.6615, 0.6961, 0.6662, 0.6948, 0.668, 0.7098, 0.6694, 0.709, 0.6615, 0.7086, 0.6389, 0.7148, 0.6543, 0.708, 0.6523, 0.7056, 0.6447, 0.708, 0.6523, 0.7148, 0.6543, 0.7086, 0.6389, 0.7056, 0.6447, 0.7148, 0.6543, 0.709, 0.6615, 0.7069, 0.6582, 0.708, 0.6523, 0.7069, 0.6582, 0.709, 0.6615, 0.7148, 0.6543, 0.708, 0.6523, 0.6893, 0.6536, 0.6934, 0.6421, 0.6977, 0.6463, 0.6947, 0.6528, 0.6977, 0.6463, 0.6934, 0.6421, 0.6893, 0.6536, 0.6947, 0.6528, 0.6961, 0.6662, 0.6893, 0.6536, 0.6947, 0.6528, 0.6983, 0.6606, 0.6947, 0.6528, 0.6893, 0.6536, 0.6961, 0.6662, 0.6983, 0.6606, 0.6934, 0.6421, 0.7086, 0.6389, 0.7056, 0.6447, 0.6977, 0.6463, 0.7056, 0.6447, 0.7086, 0.6389, 0.6934, 0.6421, 0.6977, 0.6463, 0.709, 0.6615, 0.6961, 0.6662, 0.6983, 0.6606, 0.7069, 0.6582, 0.6983, 0.6606, 0.6961, 0.6662, 0.709, 0.6615, 0.7069, 0.6582, 0.7056, 0.6447, 0.708, 0.6523, 0.7047, 0.6519, 0.7033, 0.6492, 0.7047, 0.6519, 0.708, 0.6523, 0.7056, 0.6447, 0.7033, 0.6492, 0.708, 0.6523, 0.7069, 0.6582, 0.7044, 0.6553, 0.7047, 0.6519, 0.7044, 0.6553, 0.7069, 0.6582, 0.708, 0.6523, 0.7047, 0.6519, 0.6947, 0.6528, 0.6977, 0.6463, 0.6995, 0.6478, 0.6969, 0.6524, 0.6995, 0.6478, 0.6977, 0.6463, 0.6947, 0.6528, 0.6969, 0.6524, 0.6983, 0.6606, 0.6947, 0.6528, 0.6969, 0.6524, 0.699, 0.6578, 0.6969, 0.6524, 0.6947, 0.6528, 0.6983, 0.6606, 0.699, 0.6578, 0.6977, 0.6463, 0.7056, 0.6447, 0.7033, 0.6492, 0.6995, 0.6478, 0.7033, 0.6492, 0.7056, 0.6447, 0.6977, 0.6463, 0.6995, 0.6478, 0.7069, 0.6582, 0.6983, 0.6606, 0.699, 0.6578, 0.7044, 0.6553, 0.699, 0.6578, 0.6983, 0.6606, 0.7069, 0.6582, 0.7044, 0.6553, 0.2629, 0.5366, 0.2535, 0.5643, 0.2183, 0.527, 0.237, 0.5104, 0.2183, 0.527, 0.2535, 0.5643, 0.2629, 0.5366, 0.237, 0.5104, 0.2628, 0.4787, 0.2629, 0.5366, 0.237, 0.5104, 0.2451, 0.4815, 0.237, 0.5104, 0.2629, 0.5366, 0.2628, 0.4787, 0.2451, 0.4815, 0.1618, 0.4101, 0.2034, 0.42, 0.1963, 0.4627, 0.178, 0.4675, 0.1963, 0.4627, 0.2034, 0.42, 0.1618, 0.4101, 0.178, 0.4675, 0.2034, 0.42, 0.2465, 0.4415, 0.2258, 0.4633, 0.1963, 0.4627, 0.2258, 0.4633, 0.2465, 0.4415, 0.2034, 0.42, 0.1963, 0.4627, 0.2535, 0.5643, 0.2462, 0.6219, 0.2123, 0.5794, 0.2183, 0.527, 0.2123, 0.5794, 0.2462, 0.6219, 0.2535, 0.5643, 0.2183, 0.527, 0.1746, 0.4097, 0.236, 0.3882, 0.2522, 0.4456, 0.21, 0.4628, 0.178, 0.4675, 0.1618, 0.4101, 0.1746, 0.4097, 0.21, 0.4628, 0.2553, 0.459, 0.2628, 0.4787, 0.2451, 0.4815, 0.2413, 0.4725, 0.2451, 0.4815, 0.2628, 0.4787, 0.2553, 0.459, 0.2413, 0.4725, 0.2465, 0.4415, 0.2553, 0.459, 0.2413, 0.4725, 0.2258, 0.4633, 0.2413, 0.4725, 0.2553, 0.459, 0.2465, 0.4415, 0.2258, 0.4633, 0.2183, 0.527, 0.2123, 0.5794, 0.1643, 0.526, 0.1871, 0.5067, 0.1643, 0.526, 0.2123, 0.5794, 0.2183, 0.527, 0.1871, 0.5067, 0.1871, 0.5067, 0.1643, 0.526, 0.1358, 0.4846, 0.178, 0.4675, 0.1358, 0.4846, 0.1643, 0.526, 0.1871, 0.5067, 0.178, 0.4675, 0.1871, 0.5067, 0.178, 0.4675, 0.2017, 0.4874, 0.2043, 0.4961, 0.2017, 0.4874, 0.178, 0.4675, 0.1871, 0.5067, 0.2043, 0.4961, 0.2183, 0.527, 0.1871, 0.5067, 0.2043, 0.4961, 0.2122, 0.498, 0.2043, 0.4961, 0.1871, 0.5067, 0.2183, 0.527, 0.2122, 0.498, 0.2252, 0.466, 0.2403, 0.4735, 0.2173, 0.4877, 0.2158, 0.4861, 0.2173, 0.4877, 0.2403, 0.4735, 0.2252, 0.466, 0.2158, 0.4861, 0.2403, 0.4735, 0.2434, 0.4814, 0.2183, 0.4901, 0.2173, 0.4877, 0.2183, 0.4901, 0.2434, 0.4814, 0.2403, 0.4735, 0.2173, 0.4877, 0.1964, 0.4654, 0.2252, 0.466, 0.2158, 0.4861, 0.2071, 0.484, 0.2158, 0.4861, 0.2252, 0.466, 0.1964, 0.4654, 0.2071, 0.484, 0.178, 0.4675, 0.1964, 0.4654, 0.2071, 0.484, 0.2017, 0.4874, 0.2071, 0.484, 0.1964, 0.4654, 0.178, 0.4675, 0.2017, 0.4874, 0.2434, 0.4814, 0.2343, 0.5091, 0.2156, 0.4963, 0.2183, 0.4901, 0.2156, 0.4963, 0.2343, 0.5091, 0.2434, 0.4814, 0.2183, 0.4901, 0.2343, 0.5091, 0.2183, 0.527, 0.2122, 0.498, 0.2156, 0.4963, 0.2122, 0.498, 0.2183, 0.527, 0.2343, 0.5091, 0.2156, 0.4963, 0.21, 0.4933, 0.2122, 0.498, 0.2156, 0.4963, 0.21, 0.4932, 0.21, 0.4932, 0.2156, 0.4963, 0.2183, 0.4901, 0.2099, 0.4932, 0.2099, 0.4933, 0.2071, 0.484, 0.2017, 0.4874, 0.2099, 0.4933, 0.2098, 0.4933, 0.2158, 0.4861, 0.2071, 0.484, 0.2099, 0.4933, 0.2099, 0.4932, 0.2183, 0.4901, 0.2173, 0.4877, 0.2099, 0.4933, 0.2099, 0.4933, 0.2173, 0.4877, 0.2158, 0.4861, 0.2098, 0.4933, 0.21, 0.4933, 0.2043, 0.4961, 0.2122, 0.498, 0.21, 0.4933, 0.2099, 0.4933, 0.2017, 0.4874, 0.2043, 0.4961, 0.21, 0.4933, 0.2099, 0.4932, 0.21, 0.4932, 0.2099, 0.4933, 0.2099, 0.4933, 0.2099, 0.4933, 0.21, 0.4932, 0.2099, 0.4932, 0.2099, 0.4933, 0.21, 0.4932, 0.21, 0.4933, 0.21, 0.4933, 0.2099, 0.4933, 0.21, 0.4933, 0.21, 0.4933, 0.21, 0.4932, 0.2099, 0.4933, 0.2099, 0.4933, 0.2099, 0.4933, 0.2099, 0.4933, 0.21, 0.4933, 0.2099, 0.4933, 0.2099, 0.4933, 0.2099, 0.4933, 0.21, 0.4933, 0.2099, 0.4933, 0.2098, 0.4933, 0.2099, 0.4933, 0.2099, 0.4933, 0.2099, 0.4933, 0.2098, 0.4933, 0.2099, 0.4933, 0.2099, 0.4933, 0.8751, 0.58, 0.8815, 0.6068, 0.8312, 0.6064, 0.8282, 0.5933, 0.8312, 0.6064, 0.8815, 0.6068, 0.8751, 0.58, 0.8282, 0.5933, 0.8092, 0.5733, 0.8723, 0.5677, 0.8274, 0.5869, 0.8104, 0.5889, 0.8274, 0.5869, 0.8723, 0.5677, 0.8092, 0.5733, 0.8104, 0.5889, 0.8815, 0.6068, 0.8173, 0.6158, 0.8132, 0.61, 0.8312, 0.6064, 0.8132, 0.61, 0.8173, 0.6158, 0.8815, 0.6068, 0.8312, 0.6064, 0.7614, 0.5782, 0.8092, 0.5733, 0.8104, 0.5889, 0.7962, 0.5906, 0.8104, 0.5889, 0.8092, 0.5733, 0.7614, 0.5782, 0.7962, 0.5906, 0.7789, 0.61, 0.7614, 0.5782, 0.7962, 0.5906, 0.7951, 0.6063, 0.7962, 0.5906, 0.7614, 0.5782, 0.7789, 0.61, 0.7951, 0.6063, 0.8173, 0.6158, 0.782, 0.6386, 0.7949, 0.6201, 0.8132, 0.61, 0.7949, 0.6201, 0.782, 0.6386, 0.8173, 0.6158, 0.8132, 0.61, 0.04951, 0.5985, 0.06315, 0.6052, 0.05415, 0.6257, 0.02773, 0.6444, 0.05415, 0.6257, 0.06315, 0.6052, 0.04951, 0.5985, 0.02773, 0.6444, 0.06315, 0.6052, 0.07763, 0.6073, 0.0765, 0.647, 0.05415, 0.6257, 0.0765, 0.647, 0.07763, 0.6073, 0.06315, 0.6052, 0.05415, 0.6257, 0.07763, 0.6073, 0.09193, 0.6064, 0.09792, 0.6399, 0.0765, 0.647, 0.09792, 0.6399, 0.09193, 0.6064, 0.07763, 0.6073, 0.0765, 0.647, 0.02932, 0.5775, 0.0388, 0.5885, 0.01861, 0.6268, 0.009537, 0.6039, 0.01861, 0.6268, 0.0388, 0.5885, 0.02932, 0.5775, 0.009537, 0.6039, 0.02105, 0.5668, 0.02932, 0.5775, 0.009537, 0.6039, 0.01051, 0.5812, 0.009537, 0.6039, 0.02932, 0.5775, 0.02105, 0.5668, 0.01051, 0.5812, 0.106, 0.6044, 0.1191, 0.6013, 0.127, 0.6167, 0.1082, 0.636, 0.127, 0.6167, 0.1191, 0.6013, 0.106, 0.6044, 0.1082, 0.636, 0.2465, 0.4415, 0.2736, 0.4218, 0.2879, 0.4579, 0.2553, 0.459, 0.2879, 0.4579, 0.2736, 0.4218, 0.2465, 0.4415, 0.2553, 0.459, 0.8106, 0.558, 0.8092, 0.5733, 0.7614, 0.5782, 0.767, 0.5651, 0.7614, 0.5782, 0.8092, 0.5733, 0.8106, 0.558, 0.767, 0.5651, 0.2553, 0.459, 0.2879, 0.4579, 0.3356, 0.491, 0.2628, 0.4787, 0.3356, 0.491, 0.2879, 0.4579, 0.2553, 0.459, 0.2628, 0.4787, 0.767, 0.5651, 0.7614, 0.5782, 0.7578, 0.5714, 0.7641, 0.5609, 0.7578, 0.5714, 0.7614, 0.5782, 0.767, 0.5651, 0.7641, 0.5609, 0.7781, 0.524, 0.773, 0.5303, 0.7646, 0.5335, 0.7679, 0.5384, 0.7646, 0.5335, 0.773, 0.5303, 0.7781, 0.524, 0.7679, 0.5384, 0.2862, 0.6604, 0.2462, 0.6219, 0.2535, 0.5643, 0.2953, 0.5784, 0.2535, 0.5643, 0.2462, 0.6219, 0.2862, 0.6604, 0.2953, 0.5784, 0.1004, 0.4316, 0.07753, 0.3965, 0.1525, 0.3689, 0.1618, 0.4101, 0.1525, 0.3689, 0.07753, 0.3965, 0.1004, 0.4316, 0.1618, 0.4101, 0.9188, 0.5234, 0.9287, 0.5384, 0.8899, 0.5575, 0.8812, 0.5417, 0.8899, 0.5575, 0.9287, 0.5384, 0.9188, 0.5234, 0.8812, 0.5417, 0.2629, 0.5366, 0.3186, 0.5543, 0.2953, 0.5784, 0.2535, 0.5643, 0.2953, 0.5784, 0.3186, 0.5543, 0.2629, 0.5366, 0.2535, 0.5643, 0.7633, 0.5431, 0.76, 0.5517, 0.7679, 0.5384, 0.7646, 0.5335, 0.7679, 0.5384, 0.76, 0.5517, 0.7633, 0.5431, 0.7646, 0.5335, 0.2628, 0.4787, 0.3356, 0.491, 0.3186, 0.5543, 0.2629, 0.5366, 0.3186, 0.5543, 0.3356, 0.491, 0.2628, 0.4787, 0.2629, 0.5366, 0.7641, 0.5609, 0.7578, 0.5714, 0.76, 0.5517, 0.7633, 0.5431, 0.76, 0.5517, 0.7578, 0.5714, 0.7641, 0.5609, 0.7633, 0.5431, 0.2034, 0.42, 0.1983, 0.3689, 0.2736, 0.4218, 0.2465, 0.4415, 0.2736, 0.4218, 0.1983, 0.3689, 0.2034, 0.42, 0.2465, 0.4415, 0.8596, 0.5504, 0.8723, 0.5677, 0.8092, 0.5733, 0.8106, 0.558, 0.8092, 0.5733, 0.8723, 0.5677, 0.8596, 0.5504, 0.8106, 0.558, 0.1618, 0.4101, 0.1525, 0.3689, 0.1983, 0.3689, 0.2034, 0.42, 0.1983, 0.3689, 0.1525, 0.3689, 0.1618, 0.4101, 0.2034, 0.42, 0.8812, 0.5417, 0.8899, 0.5575, 0.8723, 0.5677, 0.8596, 0.5504, 0.8723, 0.5677, 0.8899, 0.5575, 0.8812, 0.5417, 0.8596, 0.5504, 0.1097, 0.548, 0.1179, 0.521, 0.127, 0.5217, 0.1192, 0.5479, 0.127, 0.5217, 0.1179, 0.521, 0.1097, 0.548, 0.1192, 0.5479, 0.05452, 0.5251, 0.06486, 0.4998, 0.07233, 0.5051, 0.06183, 0.5312, 0.07233, 0.5051, 0.06486, 0.4998, 0.05452, 0.5251, 0.06183, 0.5312, 0.06183, 0.5312, 0.07233, 0.5051, 0.07761, 0.5122, 0.06778, 0.5388, 0.07761, 0.5122, 0.07233, 0.5051, 0.06183, 0.5312, 0.06778, 0.5388, 0.07399, 0.5459, 0.08321, 0.5195, 0.09111, 0.5244, 0.08192, 0.5506, 0.09111, 0.5244, 0.08321, 0.5195, 0.07399, 0.5459, 0.08192, 0.5506, 0.08192, 0.5506, 0.09111, 0.5244, 0.1004, 0.5255, 0.09102, 0.5519, 0.1004, 0.5255, 0.09111, 0.5244, 0.08192, 0.5506, 0.09102, 0.5519, 0.09102, 0.5519, 0.1004, 0.5255, 0.1093, 0.5233, 0.1003, 0.5502, 0.1093, 0.5233, 0.1004, 0.5255, 0.09102, 0.5519, 0.1003, 0.5502, 0.5751, 0.3041, 0.5814, 0.3112, 0.5791, 0.3163, 0.5704, 0.3076, 0.5791, 0.3163, 0.5814, 0.3112, 0.5751, 0.3041, 0.5704, 0.3076, 0.5814, 0.3112, 0.5909, 0.311, 0.5914, 0.3169, 0.5791, 0.3163, 0.5914, 0.3169, 0.5909, 0.311, 0.5814, 0.3112, 0.5791, 0.3163, 0.5909, 0.311, 0.5969, 0.3036, 0.6011, 0.308, 0.5914, 0.3169, 0.6011, 0.308, 0.5969, 0.3036, 0.5909, 0.311, 0.5914, 0.3169, 0.5962, 0.2945, 0.5909, 0.2886, 0.5941, 0.2816, 0.6025, 0.2943, 0.5941, 0.2816, 0.5909, 0.2886, 0.5962, 0.2945, 0.6025, 0.2943, 0.5909, 0.2886, 0.5832, 0.2885, 0.5788, 0.2839, 0.5941, 0.2816, 0.5788, 0.2839, 0.5832, 0.2885, 0.5909, 0.2886, 0.5941, 0.2816, 0.5832, 0.2885, 0.5764, 0.2948, 0.5704, 0.2948, 0.5788, 0.2839, 0.5704, 0.2948, 0.5764, 0.2948, 0.5832, 0.2885, 0.5788, 0.2839, 0.2122, 0.498, 0.2111, 0.4956, 0.2128, 0.4948, 0.2156, 0.4963, 0.2111, 0.4956, 0.21, 0.4933, 0.21, 0.4932, 0.2128, 0.4948, 0.2156, 0.4963, 0.2128, 0.4948, 0.2141, 0.4917, 0.2183, 0.4901, 0.2128, 0.4948, 0.21, 0.4932, 0.2099, 0.4932, 0.2141, 0.4917, 0.2071, 0.484, 0.2085, 0.4887, 0.2058, 0.4904, 0.2017, 0.4874, 0.2085, 0.4887, 0.2099, 0.4933, 0.2099, 0.4933, 0.2058, 0.4904, 0.2158, 0.4861, 0.2128, 0.4897, 0.2085, 0.4887, 0.2071, 0.484, 0.2128, 0.4897, 0.2098, 0.4933, 0.2099, 0.4933, 0.2085, 0.4887, 0.2183, 0.4901, 0.2141, 0.4917, 0.2136, 0.4905, 0.2173, 0.4877, 0.2141, 0.4917, 0.2099, 0.4932, 0.2099, 0.4933, 0.2136, 0.4905, 0.2173, 0.4877, 0.2136, 0.4905, 0.2128, 0.4897, 0.2158, 0.4861, 0.2136, 0.4905, 0.2099, 0.4933, 0.2098, 0.4933, 0.2128, 0.4897, 0.2043, 0.4961, 0.2071, 0.4947, 0.2111, 0.4956, 0.2122, 0.498, 0.2071, 0.4947, 0.21, 0.4933, 0.21, 0.4933, 0.2111, 0.4956, 0.2017, 0.4874, 0.2058, 0.4904, 0.2071, 0.4947, 0.2043, 0.4961, 0.2058, 0.4904, 0.2099, 0.4933, 0.21, 0.4933, 0.2071, 0.4947, 0.4884, 0.3177, 0.4827, 0.3259, 0.4768, 0.3238, 0.4787, 0.3197, 0.4827, 0.3259, 0.477, 0.334, 0.475, 0.3279, 0.4768, 0.3238, 0.477, 0.334, 0.4827, 0.3259, 0.4768, 0.3238, 0.475, 0.3279, 0.4827, 0.3259, 0.4884, 0.3177, 0.4787, 0.3197, 0.4768, 0.3238, 0.4965, 0.3242, 0.4893, 0.3312, 0.4827, 0.3259, 0.4884, 0.3177, 0.4893, 0.3312, 0.4821, 0.3383, 0.477, 0.334, 0.4827, 0.3259, 0.4821, 0.3383, 0.4893, 0.3312, 0.4827, 0.3259, 0.477, 0.334, 0.4893, 0.3312, 0.4965, 0.3242, 0.4884, 0.3177, 0.4827, 0.3259, 0.4893, 0.3312, 0.4965, 0.3242, 0.4965, 0.3384, 0.491, 0.3394, 0.491, 0.3394, 0.4855, 0.3405, 0.4821, 0.3383, 0.4893, 0.3312, 0.4855, 0.3405, 0.491, 0.3394, 0.4893, 0.3312, 0.4821, 0.3383, 0.491, 0.3394, 0.4965, 0.3384, 0.4965, 0.3242, 0.4893, 0.3312, 0.4787, 0.3197, 0.4768, 0.3238, 0.4586, 0.3327, 0.4586, 0.3271, 0.4768, 0.3238, 0.475, 0.3279, 0.4587, 0.3384, 0.4586, 0.3327, 0.475, 0.3279, 0.4768, 0.3238, 0.4586, 0.3327, 0.4587, 0.3384, 0.4768, 0.3238, 0.4787, 0.3197, 0.4586, 0.3271, 0.4586, 0.3327, 0.4817, 0.354, 0.4843, 0.3582, 0.4778, 0.3686, 0.4724, 0.3684, 0.4843, 0.3582, 0.4869, 0.3625, 0.4832, 0.3689, 0.4778, 0.3686, 0.4869, 0.3625, 0.4843, 0.3582, 0.4778, 0.3686, 0.4832, 0.3689, 0.4843, 0.3582, 0.4817, 0.354, 0.4724, 0.3684, 0.4778, 0.3686, 0.4855, 0.3405, 0.491, 0.3394, 0.4843, 0.3582, 0.4817, 0.354, 0.491, 0.3394, 0.4965, 0.3384, 0.4869, 0.3625, 0.4843, 0.3582, 0.4965, 0.3384, 0.491, 0.3394, 0.4843, 0.3582, 0.4869, 0.3625, 0.491, 0.3394, 0.4855, 0.3405, 0.4817, 0.354, 0.4843, 0.3582, 0.4586, 0.3271, 0.4586, 0.3327, 0.4534, 0.3269, 0.4532, 0.3223, 0.4586, 0.3327, 0.4587, 0.3384, 0.4535, 0.3315, 0.4534, 0.3269, 0.4587, 0.3384, 0.4586, 0.3327, 0.4534, 0.3269, 0.4535, 0.3315, 0.4586, 0.3327, 0.4586, 0.3271, 0.4532, 0.3223, 0.4534, 0.3269, 0.4459, 0.354, 0.4409, 0.352, 0.4362, 0.34, 0.4407, 0.3428, 0.4409, 0.352, 0.4358, 0.35, 0.4316, 0.3373, 0.4362, 0.34, 0.4358, 0.35, 0.4409, 0.352, 0.4362, 0.34, 0.4316, 0.3373, 0.4409, 0.352, 0.4459, 0.354, 0.4407, 0.3428, 0.4362, 0.34, 0.4407, 0.3428, 0.4362, 0.34, 0.4366, 0.333, 0.4387, 0.3362, 0.4362, 0.34, 0.4316, 0.3373, 0.4346, 0.3298, 0.4366, 0.333, 0.4316, 0.3373, 0.4362, 0.34, 0.4366, 0.333, 0.4346, 0.3298, 0.4362, 0.34, 0.4407, 0.3428, 0.4387, 0.3362, 0.4366, 0.333, 0.4532, 0.3223, 0.4534, 0.3269, 0.4475, 0.3238, 0.447, 0.3196, 0.4534, 0.3269, 0.4535, 0.3315, 0.448, 0.328, 0.4475, 0.3238, 0.4535, 0.3315, 0.4534, 0.3269, 0.4475, 0.3238, 0.448, 0.328, 0.4534, 0.3269, 0.4532, 0.3223, 0.447, 0.3196, 0.4475, 0.3238, 0.447, 0.3196, 0.4475, 0.3238, 0.4366, 0.333, 0.4346, 0.3298, 0.4475, 0.3238, 0.448, 0.328, 0.4387, 0.3362, 0.4366, 0.333, 0.448, 0.328, 0.4475, 0.3238, 0.4366, 0.333, 0.4387, 0.3362, 0.4475, 0.3238, 0.447, 0.3196, 0.4346, 0.3298, 0.4366, 0.333, 0.05529, 0.5608, 0.05936, 0.5649, 0.04415, 0.5935, 0.0388, 0.5885, 0.05936, 0.5649, 0.06343, 0.569, 0.04951, 0.5985, 0.04415, 0.5935, 0.06343, 0.569, 0.05936, 0.5649, 0.04415, 0.5935, 0.04951, 0.5985, 0.05936, 0.5649, 0.05529, 0.5608, 0.0388, 0.5885, 0.04415, 0.5935, 0.106, 0.6044, 0.09894, 0.6054, 0.102, 0.5739, 0.1077, 0.5727, 0.09894, 0.6054, 0.09193, 0.6064, 0.09639, 0.5751, 0.102, 0.5739, 0.09193, 0.6064, 0.09894, 0.6054, 0.102, 0.5739, 0.09639, 0.5751, 0.09894, 0.6054, 0.106, 0.6044, 0.1077, 0.5727, 0.102, 0.5739, 0.06343, 0.569, 0.05936, 0.5649, 0.07089, 0.5424, 0.07399, 0.5459, 0.05936, 0.5649, 0.05529, 0.5608, 0.06778, 0.5388, 0.07089, 0.5424, 0.05529, 0.5608, 0.05936, 0.5649, 0.07089, 0.5424, 0.06778, 0.5388, 0.05936, 0.5649, 0.06343, 0.569, 0.07399, 0.5459, 0.07089, 0.5424, 0.1077, 0.5727, 0.102, 0.5739, 0.105, 0.5491, 0.1097, 0.548, 0.102, 0.5739, 0.09639, 0.5751, 0.1003, 0.5502, 0.105, 0.5491, 0.09639, 0.5751, 0.102, 0.5739, 0.105, 0.5491, 0.1003, 0.5502, 0.102, 0.5739, 0.1077, 0.5727, 0.1097, 0.548, 0.105, 0.5491, 0.7789, 0.61, 0.7805, 0.6243, 0.7689, 0.6234, 0.7744, 0.6201, 0.7805, 0.6243, 0.782, 0.6386, 0.7634, 0.6267, 0.7689, 0.6234, 0.782, 0.6386, 0.7805, 0.6243, 0.7689, 0.6234, 0.7634, 0.6267, 0.7805, 0.6243, 0.7789, 0.61, 0.7744, 0.6201, 0.7689, 0.6234, 0.6256, 0.6361, 0.6415, 0.6244, 0.6803, 0.612, 0.6813, 0.6198, 0.6415, 0.6244, 0.6574, 0.6127, 0.6794, 0.6041, 0.6803, 0.612, 0.6574, 0.6127, 0.6415, 0.6244, 0.6803, 0.612, 0.6794, 0.6041, 0.6415, 0.6244, 0.6256, 0.6361, 0.6813, 0.6198, 0.6803, 0.612, 0.9287, 0.5384, 0.9326, 0.5442, 0.8927, 0.5636, 0.8899, 0.5575, 0.9326, 0.5442, 0.9364, 0.5499, 0.8955, 0.5697, 0.8927, 0.5636, 0.9364, 0.5499, 0.9326, 0.5442, 0.8927, 0.5636, 0.8955, 0.5697, 0.9326, 0.5442, 0.9287, 0.5384, 0.8899, 0.5575, 0.8927, 0.5636, 0.7084, 0.6195, 0.706, 0.6125, 0.7689, 0.6234, 0.7634, 0.6267, 0.706, 0.6125, 0.7036, 0.6055, 0.7744, 0.6201, 0.7689, 0.6234, 0.7036, 0.6055, 0.706, 0.6125, 0.7689, 0.6234, 0.7744, 0.6201, 0.706, 0.6125, 0.7084, 0.6195, 0.7634, 0.6267, 0.7689, 0.6234, 0.6813, 0.6198, 0.6803, 0.612, 0.706, 0.6125, 0.7084, 0.6195, 0.6803, 0.612, 0.6794, 0.6041, 0.7036, 0.6055, 0.706, 0.6125, 0.6794, 0.6041, 0.6803, 0.612, 0.706, 0.6125, 0.7036, 0.6055, 0.6803, 0.612, 0.6813, 0.6198, 0.7084, 0.6195, 0.706, 0.6125, 0.8751, 0.58, 0.8737, 0.5738, 0.8927, 0.5636, 0.8955, 0.5697, 0.8737, 0.5738, 0.8723, 0.5677, 0.8899, 0.5575, 0.8927, 0.5636, 0.8723, 0.5677, 0.8737, 0.5738, 0.8927, 0.5636, 0.8899, 0.5575, 0.8737, 0.5738, 0.8751, 0.58, 0.8955, 0.5697, 0.8927, 0.5636, 0.8723, 0.5677, 0.8737, 0.5738, 0.8278, 0.5901, 0.8274, 0.5869, 0.8737, 0.5738, 0.8751, 0.58, 0.8282, 0.5933, 0.8278, 0.5901, 0.8751, 0.58, 0.8737, 0.5738, 0.8278, 0.5901, 0.8282, 0.5933, 0.8737, 0.5738, 0.8723, 0.5677, 0.8274, 0.5869, 0.8278, 0.5901, 0.782, 0.6386, 0.7805, 0.6243, 0.795, 0.6132, 0.7949, 0.6201, 0.7805, 0.6243, 0.7789, 0.61, 0.7951, 0.6063, 0.795, 0.6132, 0.7789, 0.61, 0.7805, 0.6243, 0.795, 0.6132, 0.7951, 0.6063, 0.7805, 0.6243, 0.782, 0.6386, 0.7949, 0.6201, 0.795, 0.6132, 0.1082, 0.636, 0.1031, 0.6379, 0.09894, 0.6054, 0.106, 0.6044, 0.1031, 0.6379, 0.09792, 0.6399, 0.09193, 0.6064, 0.09894, 0.6054, 0.09792, 0.6399, 0.1031, 0.6379, 0.09894, 0.6054, 0.09193, 0.6064, 0.1031, 0.6379, 0.1082, 0.636, 0.106, 0.6044, 0.09894, 0.6054, 0.0388, 0.5885, 0.04415, 0.5935, 0.02317, 0.6356, 0.01861, 0.6268, 0.04415, 0.5935, 0.04951, 0.5985, 0.02773, 0.6444, 0.02317, 0.6356, 0.04951, 0.5985, 0.04415, 0.5935, 0.02317, 0.6356, 0.02773, 0.6444, 0.04415, 0.5935, 0.0388, 0.5885, 0.01861, 0.6268, 0.02317, 0.6356, 0.07761, 0.5122, 0.08041, 0.5158, 0.07089, 0.5424, 0.06778, 0.5388, 0.08041, 0.5158, 0.08321, 0.5195, 0.07399, 0.5459, 0.07089, 0.5424, 0.08321, 0.5195, 0.08041, 0.5158, 0.07089, 0.5424, 0.07399, 0.5459, 0.08041, 0.5158, 0.07761, 0.5122, 0.06778, 0.5388, 0.07089, 0.5424, 0.1093, 0.5233, 0.1136, 0.5222, 0.105, 0.5491, 0.1003, 0.5502, 0.1136, 0.5222, 0.1179, 0.521, 0.1097, 0.548, 0.105, 0.5491, 0.1179, 0.521, 0.1136, 0.5222, 0.105, 0.5491, 0.1097, 0.548, 0.1136, 0.5222, 0.1093, 0.5233, 0.1003, 0.5502, 0.105, 0.5491, 0.6025, 0.2943, 0.6018, 0.3011, 0.5966, 0.299, 0.5962, 0.2945, 0.6018, 0.3011, 0.6011, 0.308, 0.5969, 0.3036, 0.5966, 0.299, 0.6011, 0.308, 0.6018, 0.3011, 0.5966, 0.299, 0.5969, 0.3036, 0.6018, 0.3011, 0.6025, 0.2943, 0.5962, 0.2945, 0.5966, 0.299, 0.5764, 0.2948, 0.5757, 0.2994, 0.5704, 0.3012, 0.5704, 0.2948, 0.5757, 0.2994, 0.5751, 0.3041, 0.5704, 0.3076, 0.5704, 0.3012, 0.5751, 0.3041, 0.5757, 0.2994, 0.5704, 0.3012, 0.5704, 0.3076, 0.5757, 0.2994, 0.5764, 0.2948, 0.5704, 0.2948, 0.5704, 0.3012, 0.5453, 0.7417, 0.5271, 0.7012, 0.6123, 0.6986, 0.5609, 0.741, 0.5453, 0.7417, 0.6123, 0.6986, 0.6086, 0.8938, 0.5559, 0.8889, 0.565, 0.8283, 0.6097, 0.8317, 0.5559, 0.8889, 0.6086, 0.8938, 0.6097, 0.8317, 0.565, 0.8283, 0.5871, 0.8026, 0.5491, 0.8, 0.5453, 0.7417, 0.5609, 0.741, 0.5491, 0.8, 0.5112, 0.7975, 0.5297, 0.7424, 0.5453, 0.7417, 0.5491, 0.8, 0.5609, 0.741, 0.5297, 0.7424, 0.5112, 0.7975, 0.5491, 0.8, 0.5297, 0.7424, 0.5491, 0.8, 0.5871, 0.8026, 0.5609, 0.741, 0.6097, 0.8317, 0.565, 0.8283, 0.5491, 0.8, 0.5871, 0.8026, 0.565, 0.8283, 0.5203, 0.825, 0.5112, 0.7975, 0.5491, 0.8, 0.5203, 0.825, 0.565, 0.8283, 0.5491, 0.8, 0.5112, 0.7975, 0.565, 0.8283, 0.6097, 0.8317, 0.5871, 0.8026, 0.5491, 0.8, 0.5088, 0.7456, 0.4805, 0.7363, 0.4623, 0.7033, 0.4412, 0.8634, 0.3505, 0.8487, 0.4441, 0.8172, 0.4889, 0.8207, 0.3505, 0.8487, 0.4412, 0.8634, 0.4889, 0.8207, 0.4441, 0.8172, 0.4895, 0.7977, 0.4564, 0.7952, 0.4805, 0.7363, 0.5088, 0.7456, 0.4564, 0.7952, 0.4895, 0.7977, 0.4879, 0.7488, 0.4889, 0.8207, 0.4441, 0.8172, 0.4564, 0.7952, 0.4895, 0.7977, 0.4441, 0.8172, 0.4889, 0.8207, 0.4895, 0.7977, 0.4564, 0.7952, 0.5297, 0.7424, 0.5283, 0.731, 0.5453, 0.7417, 0.5283, 0.731, 0.5271, 0.7012, 0.5453, 0.7417, 0.5117, 0.8545, 0.565, 0.8283, 0.5559, 0.8889, 0.5031, 0.8841, 0.5117, 0.8545, 0.5559, 0.8889, 0.5117, 0.8545, 0.5203, 0.825, 0.565, 0.8283, 0.5117, 0.8545, 0.5559, 0.8889, 0.565, 0.8283, 0.5203, 0.825, 0.5117, 0.8545, 0.565, 0.8283, 0.5117, 0.8545, 0.5031, 0.8841, 0.5559, 0.8889, 0.5271, 0.7012, 0.5163, 0.7168, 0.4623, 0.7033, 0.5163, 0.7168, 0.5088, 0.7456, 0.4623, 0.7033, 0.5283, 0.731, 0.5297, 0.7424, 0.5193, 0.744, 0.5193, 0.744, 0.5163, 0.7168, 0.5283, 0.731, 0.5271, 0.7012, 0.5283, 0.731, 0.5163, 0.7168, 0.5163, 0.7168, 0.5193, 0.744, 0.5088, 0.7456, 0.5203, 0.825, 0.5117, 0.8545, 0.5012, 0.832, 0.5046, 0.8229, 0.4889, 0.8207, 0.5046, 0.8229, 0.5012, 0.832, 0.4412, 0.8634, 0.4412, 0.8634, 0.5012, 0.832, 0.5117, 0.8545, 0.5031, 0.8841, 0.5203, 0.825, 0.5046, 0.8229, 0.5082, 0.8387, 0.5117, 0.8545, 0.5031, 0.8841, 0.5117, 0.8545, 0.5082, 0.8387, 0.4412, 0.8634, 0.4412, 0.8634, 0.5082, 0.8387, 0.5046, 0.8229, 0.4889, 0.8207, 0.5112, 0.7975, 0.5004, 0.7976, 0.5193, 0.744, 0.5297, 0.7424, 0.5004, 0.7976, 0.4895, 0.7977, 0.5088, 0.7456, 0.5193, 0.744, 0.4895, 0.7977, 0.5096, 0.7701, 0.4879, 0.7488, 0.5096, 0.7701, 0.5297, 0.7424, 0.4879, 0.7488, 0.5096, 0.7701, 0.4895, 0.7977, 0.5004, 0.7976, 0.5297, 0.7424, 0.5096, 0.7701, 0.5004, 0.7976, 0.5112, 0.7975, 0.5203, 0.825, 0.5046, 0.8229, 0.5004, 0.7976, 0.5112, 0.7975, 0.5046, 0.8229, 0.4889, 0.8207, 0.4895, 0.7977, 0.5004, 0.7976, 0.4889, 0.8207, 0.5046, 0.8229, 0.5004, 0.7976, 0.4895, 0.7977, 0.5046, 0.8229, 0.5203, 0.825, 0.5112, 0.7975, 0.5004, 0.7976])
me_cube.materials.append(mat_dente)
me_cube.use_remesh_preserve_volume = False
me_cube.use_remesh_preserve_attributes = False
me_cube.use_mirror_vertex_groups = False
me_cube.update()
me_plane = bpy.data.meshes.new('Plane')
me_plane.from_pydata([(1.042, 0.5836, -0.8522), (0.9682, -1.126, -0.7281), (0.0, -1.019, 0.1816), (0.0, 0.5328, 0.276), (1.973, 0.6696, -1.73), (2.083, -1.05, -1.58), (4.359, 1.276, -4.152), (4.469, -0.4442, -4.002), (5.802, -0.2795, -5.548), (5.691, 1.44, -5.698), (5.691, 0.3012, -6.012), (5.802, -1.425, -6.037), (4.469, -1.701, -4.51), (4.359, 0.02535, -4.485), (2.083, -2.496, -2.146), (1.973, -0.7702, -2.121), (0.0, -1.036, 0.04177), (0.0, -2.577, -0.213), (0.9682, -2.633, -1.302), (1.042, -0.9194, -1.252), (5.748, -0.5791, -6.025), (4.415, -0.8549, -4.497), (2.029, -1.65, -2.134), (0.0, -1.851, 0.04191), (1.004, -1.821, -1.051)], [], [(0, 3, 2, 1), (0, 1, 5, 4), (4, 5, 7, 6), (6, 7, 8, 9), (1, 2, 16, 19), (1, 19, 15, 5), (5, 15, 13, 7), (7, 13, 10, 8), (13, 21, 20, 10), (21, 12, 11, 20), (15, 22, 21, 13), (22, 14, 12, 21), (19, 24, 22, 15), (24, 18, 14, 22), (16, 23, 24, 19), (23, 17, 18, 24)])
me_plane.polygons.foreach_set('use_smooth', [True] * 16)
_uv = me_plane.uv_layers.new(name='UVTex')
_uv.uv.foreach_set('vector', [0.8612, 0.2423, 0.8332, 0.2423, 0.8336, 0.2162, 0.8576, 0.2142, 0.8612, 0.2423, 0.8576, 0.2142, 0.8791, 0.2145, 0.8823, 0.2421, 0.8823, 0.2421, 0.8791, 0.2145, 0.9346, 0.2153, 0.9384, 0.2441, 0.9384, 0.2441, 0.9346, 0.2153, 0.9671, 0.215, 0.9708, 0.2431, 0.8576, 0.2142, 0.8336, 0.2162, 0.8367, 0.2124, 0.8634, 0.2077, 0.8576, 0.2142, 0.8634, 0.2077, 0.8836, 0.2062, 0.8791, 0.2145, 0.8791, 0.2145, 0.8836, 0.2062, 0.9396, 0.2058, 0.9346, 0.2153, 0.9346, 0.2153, 0.9396, 0.2058, 0.9717, 0.2037, 0.9671, 0.215, 0.9396, 0.2058, 0.9371, 0.1918, 0.9694, 0.1892, 0.9717, 0.2037, 0.9371, 0.1918, 0.9346, 0.178, 0.9671, 0.1754, 0.9694, 0.1892, 0.8836, 0.2062, 0.8813, 0.1917, 0.9371, 0.1918, 0.9396, 0.2058, 0.8813, 0.1917, 0.8789, 0.1778, 0.9346, 0.178, 0.9371, 0.1918, 0.8634, 0.2077, 0.8575, 0.194, 0.8813, 0.1917, 0.8836, 0.2062, 0.8575, 0.194, 0.8564, 0.1801, 0.8789, 0.1778, 0.8813, 0.1917, 0.8367, 0.2124, 0.8335, 0.1994, 0.8575, 0.194, 0.8634, 0.2077, 0.8335, 0.1994, 0.8332, 0.1868, 0.8564, 0.1801, 0.8575, 0.194])
me_plane.materials.append(mat_dentedodente)
me_plane.use_remesh_preserve_volume = False
me_plane.use_remesh_preserve_attributes = False
me_plane.use_mirror_vertex_groups = False
me_plane.update()

# ---- objects
ob_plane_003 = bpy.data.objects.new('Plane.003', me_plane_003)
ob_cube_002 = bpy.data.objects.new('Cube.002', me_cube_004)
ob_cube_001 = bpy.data.objects.new('Cube.001', me_cube_001)
ob_lamp_002 = bpy.data.objects.new('Lamp.002', light_lamp_009)
ob_lamp_001 = bpy.data.objects.new('Lamp.001', light_lamp_008)
ob_lamp = bpy.data.objects.new('Lamp', light_lamp_005)
ob_plane_002 = bpy.data.objects.new('Plane.002', me_plane_002)
ob_plane_001 = bpy.data.objects.new('Plane.001', me_plane_001)
ob_cube = bpy.data.objects.new('Cube', me_cube)
ob_camera = bpy.data.objects.new('Camera', cam_camera)
ob_plane = bpy.data.objects.new('Plane', me_plane)

# ---- transforms, parenting, visibility, modifiers, constraints
ob_plane_003.location = (-0.001138, -1.886, 0.5036)
ob_plane_003.lock_rotations_4d = False
ob_plane_003.empty_display_type = 'ARROWS'
ob_plane_003.lineart.crease_threshold = 0.0
ob_cube_002.location = (0.0, 0.0, 0.0)
ob_cube_002.lock_rotations_4d = False
ob_cube_002.empty_display_type = 'ARROWS'
ob_cube_002.color = (0.0, 0.0, 0.0, 1.0)
ob_cube_002.lineart.crease_threshold = 0.0
_m = ob_cube_002.modifiers.new('Mirror', 'MIRROR')
_m.use_clip = True
_m = ob_cube_002.modifiers.new('Subsurf', 'SUBSURF')
_m.uv_smooth = 'PRESERVE_CORNERS'
_m.quality = 2
ob_cube_001.location = (0.0, 0.0, 0.0)
ob_cube_001.lock_rotations_4d = False
ob_cube_001.empty_display_type = 'ARROWS'
ob_cube_001.lineart.crease_threshold = 0.0
_m = ob_cube_001.modifiers.new('Mirror', 'MIRROR')
_m.use_clip = True
ob_lamp_002.location = (5.308, 17.44, 0.0)
ob_lamp_002.rotation_euler = (-1.573, -0.0, -0.3812)
ob_lamp_002.lock_rotations_4d = False
ob_lamp_002.empty_display_type = 'ARROWS'
ob_lamp_002.lineart.crease_threshold = 0.0
ob_lamp_001.location = (10.26, -15.66, 0.0)
ob_lamp_001.rotation_euler = (1.571, -0.0, 0.4955)
ob_lamp_001.lock_rotations_4d = False
ob_lamp_001.empty_display_type = 'ARROWS'
ob_lamp_001.lineart.crease_threshold = 0.0
ob_lamp.location = (-11.23, -15.66, 0.0)
ob_lamp.rotation_euler = (1.571, -0.0, -0.5517)
ob_lamp.lock_rotations_4d = False
ob_lamp.empty_display_type = 'ARROWS'
ob_lamp.lineart.crease_threshold = 0.0
ob_plane_002.location = (0.0, 0.06969, 0.0)
ob_plane_002.rotation_euler = (1.571, -0.0, 0.0)
ob_plane_002.lock_rotations_4d = False
ob_plane_002.empty_display_type = 'ARROWS'
ob_plane_002.lineart.crease_threshold = 0.0
_m = ob_plane_002.modifiers.new('Mirror', 'MIRROR')
ob_plane_001.location = (0.0, 0.0, 2.909)
ob_plane_001.rotation_euler = (1.571, -0.0, 0.0)
ob_plane_001.lock_rotations_4d = False
ob_plane_001.empty_display_type = 'ARROWS'
ob_plane_001.lineart.crease_threshold = 0.0
_m = ob_plane_001.modifiers.new('Mirror', 'MIRROR')
_m.use_clip = True
ob_cube.location = (0.0, 0.0, 0.0)
ob_cube.lock_rotations_4d = False
ob_cube.empty_display_type = 'ARROWS'
ob_cube.color = (0.0, 0.0, 0.0, 1.0)
ob_cube.lineart.crease_threshold = 0.0
_m = ob_cube.modifiers.new('Subsurf', 'SUBSURF')
_m.uv_smooth = 'PRESERVE_CORNERS'
_m.quality = 2
ob_camera.location = (7.481, -6.508, 5.344)
ob_camera.rotation_euler = (1.109, 0.01082, 0.8149)
ob_camera.lock_rotations_4d = False
ob_camera.empty_display_type = 'ARROWS'
ob_camera.color = (0.0, 0.0, 0.0, 0.0)
ob_camera.display_type = 'WIRE'
ob_camera.lineart.crease_threshold = 0.0
ob_plane.location = (0.0, -0.9464, 1.398)
ob_plane.rotation_euler = (1.582, 2.782e-17, 1.749e-18)
ob_plane.scale = (0.3447, 0.3447, 0.3447)
ob_plane.lock_rotations_4d = False
ob_plane.empty_display_type = 'ARROWS'
ob_plane.lineart.crease_threshold = 0.0
_m = ob_plane.modifiers.new('Mirror', 'MIRROR')
_m.use_clip = True
_m = ob_plane.modifiers.new('Subsurf', 'SUBSURF')
_m.uv_smooth = 'PRESERVE_CORNERS'
_m.quality = 2
_m.show_only_control_edges = False

# ---- collection membership
col_collection_1.objects.link(ob_plane_003)
col_collection_1.objects.link(ob_cube_002)
col_collection_1.objects.link(ob_cube_001)
col_collection_1.objects.link(ob_lamp_002)
col_collection_1.objects.link(ob_lamp_001)
col_collection_1.objects.link(ob_lamp)
col_collection_1.objects.link(ob_plane_002)
col_collection_1.objects.link(ob_plane_001)
col_collection_1.objects.link(ob_cube)
col_collection_1.objects.link(ob_camera)
col_collection_2.objects.link(ob_plane)

# ---- scene / render settings (as saved in the file)
scene.camera = ob_camera
scene.frame_start = 1; scene.frame_end = 250; scene.frame_set(250)
scene.render.engine = 'BLENDER_EEVEE_NEXT'
scene.render.image_settings.file_format = 'JPEG'
scene.render.image_settings.color_mode = 'RGB'
scene.render.image_settings.compression = 90
scene.render.resolution_x = 800
scene.render.resolution_y = 600
scene.render.pixel_aspect_x = 100.0
scene.render.pixel_aspect_y = 100.0
scene.render.fps = 25
scene.render.dither_intensity = 0.0
scene.render.use_compositing = False
scene.render.use_sequencer = False
scene.render.bake_margin = 2
scene.render.bake_bias = 0.0
scene.render.use_stamp_time = False
scene.render.use_stamp_date = False
scene.render.use_stamp_frame = False
scene.render.use_stamp_camera = False
scene.render.use_stamp_scene = False
scene.render.use_stamp_filename = False
scene.render.use_stamp_render_time = False
scene.render.stamp_font_size = 0
scene.cycles.use_denoising = False
scene.cycles.samples = 10
scene.cycles.sampling_pattern = 'TABULATED_SOBOL'
scene.cycles.light_sampling_threshold = 0.0
scene.cycles.use_adaptive_sampling = False
scene.cycles.use_light_tree = False
scene.cycles.blur_glossy = 0.0
scene.cycles.volume_bounces = 1
scene.cycles.pixel_filter_type = 'GAUSSIAN'
scene.cycles.sample_clamp_indirect = 0.0
scene.view_settings.view_transform = 'Raw'
bpy.context.view_layer.update()
